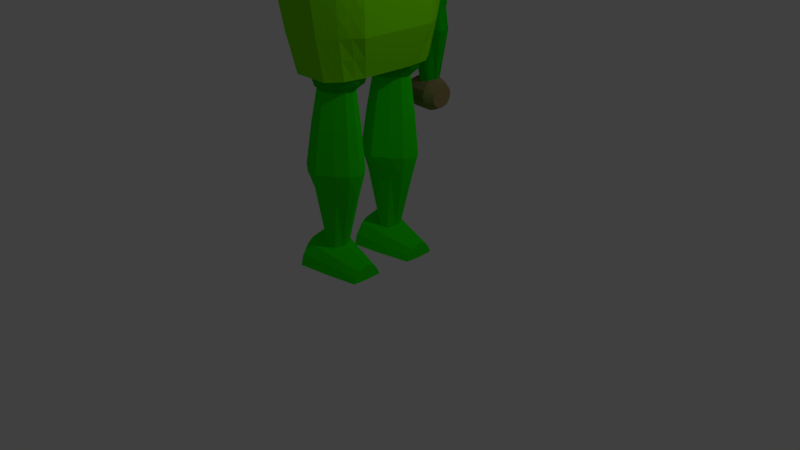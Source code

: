 # Source: player1withanimation-green.blend  (saved by Blender 2.78.0; exported with 4.5.12 LTS)
import bpy
from mathutils import Matrix  # noqa: F401  (used for matrix-valued properties, if any)

bpy.ops.wm.read_factory_settings(use_empty=True)
scene = bpy.context.scene
scene.name = 'Scene'

# ---- collections
col_collection_1 = bpy.data.collections.new('Collection 1'); scene.collection.children.link(col_collection_1)

# ---- materials (node trees are filled in below, after node groups)
mat_material_002 = bpy.data.materials.new('Material.002')
mat_material_002.alpha_threshold = 0.0
mat_material_002.use_transparent_shadow = False
mat_material_002.diffuse_color = (0.01576, 0.8, 0.0, 1.0)
mat_material_002.roughness = 0.5
mat_material_002.line_color = (0.0, 0.0, 0.0, 1.0)
mat_material = bpy.data.materials.new('Material')
mat_material.alpha_threshold = 0.0
mat_material.use_transparent_shadow = False
mat_material.roughness = 0.5
mat_material.line_color = (0.0, 0.0, 0.0, 1.0)
mat_material_001 = bpy.data.materials.new('Material.001')
mat_material_001.alpha_threshold = 0.0
mat_material_001.use_transparent_shadow = False
mat_material_001.diffuse_color = (0.1896, 0.8, 0.0, 1.0)
mat_material_001.roughness = 0.5
mat_material_001.line_color = (0.0, 0.0, 0.0, 1.0)
mat_material_005 = bpy.data.materials.new('Material.005')
mat_material_005.alpha_threshold = 0.0
mat_material_005.use_transparent_shadow = False
mat_material_005.diffuse_color = (0.2957, 0.1434, 0.01498, 1.0)
mat_material_005.roughness = 0.5
mat_material_006 = bpy.data.materials.new('Material.006')
mat_material_006.alpha_threshold = 0.0
mat_material_006.use_transparent_shadow = False
mat_material_006.diffuse_color = (0.686, 0.5658, 0.3175, 1.0)
mat_material_006.roughness = 0.5
mat_material_007 = bpy.data.materials.new('Material.007')
mat_material_007.alpha_threshold = 0.0
mat_material_007.use_transparent_shadow = False
mat_material_007.diffuse_color = (0.9439, 1.0, 0.0, 1.0)
mat_material_007.roughness = 0.5
mat_material_008 = bpy.data.materials.new('Material.008')
mat_material_008.alpha_threshold = 0.0
mat_material_008.use_transparent_shadow = False
mat_material_008.diffuse_color = (0.4672, 0.4672, 0.4672, 1.0)
mat_material_008.roughness = 0.5
mat_material_003 = bpy.data.materials.new('Material.003')
mat_material_003.alpha_threshold = 0.0
mat_material_003.use_transparent_shadow = False
mat_material_003.diffuse_color = (0.002953, 0.8, 0.0, 1.0)
mat_material_003.roughness = 0.5
mat_material_003.line_color = (0.0, 0.0, 0.0, 1.0)
mat_material_004 = bpy.data.materials.new('Material.004')
mat_material_004.alpha_threshold = 0.0
mat_material_004.use_transparent_shadow = False
mat_material_004.diffuse_color = (0.5277, 0.3863, 0.1854, 1.0)
mat_material_004.roughness = 0.5

# ---- material node trees

# ---- world
world_world = bpy.data.worlds.new('World'); scene.world = world_world
world_world.color = (0.05088, 0.05088, 0.05088)
world_world.use_sun_shadow = False
world_world.sun_shadow_jitter_overblur = 0.0
world_world.cycles.sampling_method = 'MANUAL'

# ---- cameras
cam_camera = bpy.data.cameras.new('Camera')
cam_camera.clip_end = 100.0
cam_camera.lens = 35.0
cam_camera.sensor_width = 32.0
cam_camera.sensor_height = 18.0
cam_camera.ortho_scale = 7.314
cam_camera.dof.focus_distance = 0.0
cam_camera.dof.aperture_fstop = 128.0

# ---- lights
light_lamp = bpy.data.lights.new('Lamp', 'POINT')
light_lamp.transmission_factor = 0.0
light_lamp.cutoff_distance = 30.0
light_lamp.energy = 100.0
light_lamp.shadow_buffer_clip_start = 1.001
light_lamp.shadow_soft_size = 0.1
light_lamp.shadow_maximum_resolution = 0.006
light_lamp.use_absolute_resolution = True

# ---- meshes
me_cube_007 = bpy.data.meshes.new('Cube.007')
me_cube_007.from_pydata([(0.3526, -0.7527, 0.4149), (7.361, -0.8657, 0.2207), (0.3568, -1.253, 0.8093), (3.866, -1.253, 1.315), (7.361, -1.64, 0.2207), (0.3526, -1.753, 0.4149), (7.353, -1.568, -0.3352), (0.3441, -1.753, -0.5783), (7.353, -0.9376, -0.3352), (0.3441, -0.7527, -0.5783), (3.845, -0.4305, -0.9666), (3.845, -2.075, -0.9666), (3.859, -2.075, 0.6666), (3.859, -0.4305, 0.6666), (7.354, -1.725, -0.1089), (7.363, -1.178, 0.4013), (2.112, -1.253, 1.096), (0.3505, -0.5027, 0.06832), (4.84, -1.253, 1.118), (0.3505, -2.003, 0.06832), (0.3547, -1.003, 0.7002), (0.3547, -1.503, 0.7002), (7.363, -1.327, 0.4013), (7.351, -1.41, -0.4239), (0.3462, -2.003, -0.2191), (7.354, -0.7801, -0.1089), (0.3419, -1.003, -0.719), (0.3419, -1.503, -0.719), (7.351, -1.095, -0.4239), (0.3462, -0.5027, -0.2191), (3.849, -0.01933, -0.3759), (3.842, -0.8416, -1.198), (4.826, -0.6854, -0.8287), (2.094, -0.5703, -0.7975), (3.842, -1.664, -1.198), (3.849, -2.486, -0.3759), (4.826, -1.82, -0.8287), (2.094, -1.935, -0.7975), (3.856, -2.486, 0.09672), (3.863, -1.664, 1.136), (4.836, -1.82, 0.5649), (2.106, -1.935, 0.5579), (3.863, -0.8416, 1.136), (3.856, -0.01933, 0.09672), (4.836, -0.6854, 0.5649), (2.106, -0.5703, 0.5579), (2.103, -0.2292, 0.08495), (4.833, -0.4017, 0.07863), (4.838, -0.969, 0.9654), (2.109, -1.594, 0.9473), (4.838, -1.536, 0.9654), (4.833, -2.104, 0.07863), (2.097, -2.276, -0.3072), (4.828, -2.104, -0.3246), (2.097, -0.2292, -0.3072), (4.828, -0.4017, -0.3246), (4.823, -0.969, -1.026), (2.092, -1.594, -0.9896), (2.103, -2.276, 0.08495), (4.823, -1.536, -1.026), (2.109, -0.9115, 0.9473), (2.092, -0.9115, -0.9896), (-0.2472, -0.7965, 1.107), (-0.2472, -1.252, 1.197), (0.07481, -0.9298, 1.107), (0.3478, -0.6569, 0.8486), (0.5301, -0.4745, 0.4626), (0.5942, -0.4105, 0.0073), (0.5301, -0.4745, -0.448), (0.3478, -0.6569, -0.834), (0.07481, -0.9298, -1.092), (0.2082, -1.252, 1.107), (0.5942, -1.252, 0.8486), (0.8521, -1.252, 0.4626), (0.9427, -1.252, 0.0073), (0.8521, -1.252, -0.448), (0.5942, -1.252, -0.834), (0.2082, -1.252, -1.092), (0.07481, -1.574, 1.107), (0.3478, -1.847, 0.8486), (0.5301, -2.029, 0.4626), (0.5942, -2.093, 0.0073), (0.5301, -2.029, -0.448), (0.3478, -1.847, -0.834), (0.07481, -1.574, -1.092), (-0.2472, -1.707, 1.107), (-0.2472, -2.093, 0.8486), (-0.2472, -2.351, 0.4626), (-0.2472, -2.442, 0.0073), (-0.2472, -2.351, -0.448), (-0.2472, -2.093, -0.834), (-0.2472, -1.707, -1.092), (-0.5691, -1.574, 1.107), (-0.8421, -1.847, 0.8486), (-1.024, -2.029, 0.4626), (-1.088, -2.093, 0.0073), (-1.024, -2.029, -0.448), (-0.8421, -1.847, -0.834), (-0.5691, -1.574, -1.092), (-0.2472, -1.252, -1.183), (-0.7025, -1.252, 1.107), (-1.088, -1.252, 0.8486), (-1.346, -1.252, 0.4626), (-1.437, -1.252, 0.0073), (-1.346, -1.252, -0.448), (-1.088, -1.252, -0.834), (-0.7025, -1.252, -1.092), (-0.5691, -0.9298, 1.107), (-0.8421, -0.6569, 0.8486), (-1.024, -0.4745, 0.4626), (-1.088, -0.4105, 0.0073), (-1.024, -0.4745, -0.448), (-0.8421, -0.6569, -0.834), (-0.5691, -0.9298, -1.092), (-0.2472, -0.4105, 0.8486), (-0.2472, -0.1525, 0.4626), (-0.2472, -0.06196, 0.0073), (-0.2472, -0.1525, -0.448), (-0.2472, -0.4105, -0.834), (-0.2472, -0.7965, -1.092), (0.3526, -0.7527, 0.4149), (7.361, -0.8657, 0.2207), (0.3568, -1.253, 0.8093), (7.361, -1.64, 0.2207), (0.3526, -1.753, 0.4149), (7.353, -1.568, -0.3352), (0.3441, -1.753, -0.5783), (7.353, -0.9376, -0.3352), (0.3441, -0.7527, -0.5783), (7.354, -1.725, -0.1089), (7.363, -1.178, 0.4013), (0.3505, -0.5027, 0.06832), (0.3505, -2.003, 0.06832), (0.3547, -1.003, 0.7002), (0.3547, -1.503, 0.7002), (7.363, -1.327, 0.4013), (7.351, -1.41, -0.4239), (0.3462, -2.003, -0.2191), (7.354, -0.7801, -0.1089), (0.3419, -1.003, -0.719), (0.3419, -1.503, -0.719), (7.351, -1.095, -0.4239), (0.3462, -0.5027, -0.2191), (7.208, -0.9435, 0.321), (7.148, -1.244, 0.321), (7.208, -1.544, 0.321), (-0.2472, -0.7965, 1.107), (-0.2472, -1.252, 1.197), (0.07481, -0.9298, 1.107), (0.3478, -0.6569, 0.8486), (0.5301, -0.4745, 0.4626), (0.5942, -0.4105, 0.0073), (0.5301, -0.4745, -0.448), (0.3478, -0.6569, -0.834), (0.07481, -0.9298, -1.092), (0.2082, -1.252, 1.107), (0.5942, -1.252, 0.8486), (0.8521, -1.252, 0.4626), (0.9427, -1.252, 0.0073), (0.8521, -1.252, -0.448), (0.5942, -1.252, -0.834), (0.2082, -1.252, -1.092), (0.07481, -1.574, 1.107), (0.3478, -1.847, 0.8486), (0.5301, -2.029, 0.4626), (0.5942, -2.093, 0.0073), (0.5301, -2.029, -0.448), (0.3478, -1.847, -0.834), (0.07481, -1.574, -1.092), (-0.2472, -1.707, 1.107), (-0.2472, -2.093, 0.8486), (-0.2472, -2.351, 0.4626), (-0.2472, -2.442, 0.0073), (-0.2472, -2.351, -0.448), (-0.2472, -2.093, -0.834), (-0.2472, -1.707, -1.092), (-0.5691, -1.574, 1.107), (-0.8421, -1.847, 0.8486), (-1.024, -2.029, 0.4626), (-1.088, -2.093, 0.0073), (-1.024, -2.029, -0.448), (-0.8421, -1.847, -0.834), (-0.5691, -1.574, -1.092), (-0.2472, -1.252, -1.183), (-0.7025, -1.252, 1.107), (-1.088, -1.252, 0.8486), (-1.346, -1.252, 0.4626), (-1.437, -1.252, 0.0073), (-1.346, -1.252, -0.448), (-1.088, -1.252, -0.834), (-0.7025, -1.252, -1.092), (-0.5691, -0.9298, 1.107), (-0.8421, -0.6569, 0.8486), (-1.024, -0.4745, 0.4626), (-1.088, -0.4105, 0.0073), (-1.024, -0.4745, -0.448), (-0.8421, -0.6569, -0.834), (-0.5691, -0.9298, -1.092), (-0.2472, -0.4105, 0.8486), (-0.2472, -0.1525, 0.4626), (-0.2472, -0.06196, 0.0073), (-0.2472, -0.1525, -0.448), (-0.2472, -0.4105, -0.834), (-0.2472, -0.7965, -1.092), (7.577, -1.25, 1.784), (6.964, -1.25, -0.8326), (8.273, -1.25, -0.8326), (7.81, -0.0451, -0.8326), (7.775, -1.667, 1.784), (7.347, -2.175, -0.8326), (8.252, -1.925, 1.784), (8.273, -2.558, -0.8326), (8.252, -0.5743, 1.784), (8.273, 0.05898, -0.8326), (8.273, -1.25, 1.784), (8.273, -2.261, 0.4759), (7.81, -2.454, -0.8326), (8.014, -0.6732, 1.784), (7.558, -1.905, 0.4759), (7.156, -1.928, -0.8326), (8.014, -1.826, 1.784), (7.676, -1.488, 1.784), (7.347, -0.3243, -0.8326), (7.775, -0.8325, 1.784), (8.273, -0.2385, 0.4759), (7.558, -0.5938, 0.4759), (7.676, -1.011, 1.784), (7.156, -0.5708, -0.8326), (7.262, -1.25, 0.4759), (7.915, -2.113, 0.4759), (7.41, -1.607, 0.4759), (7.41, -0.8921, 0.4759), (7.915, -0.3866, 0.4759), (8.273, -1.25, 0.4759)], [(129, 125), (132, 124), (133, 120), (134, 122), (135, 123), (130, 135), (140, 126), (141, 127), (142, 128), (121, 130), (120, 131), (122, 133), (124, 134), (125, 136), (126, 137), (127, 138), (128, 139), (131, 142), (137, 132), (136, 141), (140, 139), (121, 138), (129, 123), (144, 143), (145, 144)], [(61, 26, 9, 33), (60, 20, 2, 16), (30, 43, 47, 55), (50, 22, 18), (56, 31, 10, 32), (53, 35, 11, 36), (52, 24, 7, 37), (15, 18, 22), (50, 39, 12, 40), (49, 21, 5, 41), (48, 42, 3, 18), (47, 43, 13, 44), (46, 17, 0, 45), (43, 46, 45, 13), (18, 15, 48), (1, 44, 48, 15), (44, 13, 42, 48), (39, 49, 41, 12), (3, 16, 49, 39), (16, 2, 21, 49), (22, 50, 40, 4), (18, 3, 39, 50), (40, 12, 38, 51), (35, 52, 37, 11), (14, 53, 36, 6), (51, 38, 35, 53), (10, 33, 54, 30), (33, 9, 29, 54), (8, 32, 55, 25), (32, 10, 30, 55), (28, 56, 32, 8), (54, 29, 17, 46), (11, 37, 57, 34), (37, 7, 27, 57), (58, 19, 24, 52), (12, 41, 58, 38), (41, 5, 19, 58), (58, 52, 35, 38), (6, 36, 59, 23), (36, 11, 34, 59), (42, 60, 16, 3), (13, 45, 60, 42), (45, 0, 20, 60), (31, 61, 33, 10), (54, 46, 43, 30), (57, 27, 26, 61), (34, 57, 61, 31), (56, 59, 34, 31), (28, 23, 59, 56), (44, 1, 47), (55, 47, 25), (47, 1, 25), (53, 14, 51), (4, 40, 51), (51, 14, 4), (114, 62, 64, 65), (119, 118, 69, 70), (117, 116, 67, 68), (115, 114, 65, 66), (62, 63, 64), (99, 119, 70), (118, 117, 68, 69), (116, 115, 66, 67), (68, 67, 74, 75), (66, 65, 72, 73), (64, 63, 71), (99, 70, 77), (69, 68, 75, 76), (67, 66, 73, 74), (65, 64, 71, 72), (70, 69, 76, 77), (99, 77, 84), (76, 75, 82, 83), (74, 73, 80, 81), (72, 71, 78, 79), (77, 76, 83, 84), (75, 74, 81, 82), (73, 72, 79, 80), (71, 63, 78), (81, 80, 87, 88), (79, 78, 85, 86), (84, 83, 90, 91), (82, 81, 88, 89), (80, 79, 86, 87), (78, 63, 85), (99, 84, 91), (83, 82, 89, 90), (91, 90, 97, 98), (89, 88, 95, 96), (87, 86, 93, 94), (85, 63, 92), (99, 91, 98), (90, 89, 96, 97), (88, 87, 94, 95), (86, 85, 92, 93), (94, 93, 101, 102), (92, 63, 100), (99, 98, 106), (97, 96, 104, 105), (95, 94, 102, 103), (93, 92, 100, 101), (98, 97, 105, 106), (96, 95, 103, 104), (99, 106, 113), (105, 104, 111, 112), (103, 102, 109, 110), (101, 100, 107, 108), (106, 105, 112, 113), (104, 103, 110, 111), (102, 101, 108, 109), (100, 63, 107), (108, 107, 62, 114), (113, 112, 118, 119), (111, 110, 116, 117), (109, 108, 114, 115), (107, 63, 62), (99, 113, 119), (112, 111, 117, 118), (110, 109, 115, 116), (198, 146, 148, 149), (203, 202, 153, 154), (201, 200, 151, 152), (199, 198, 149, 150), (146, 147, 148), (183, 203, 154), (202, 201, 152, 153), (200, 199, 150, 151), (152, 151, 158, 159), (150, 149, 156, 157), (148, 147, 155), (183, 154, 161), (153, 152, 159, 160), (151, 150, 157, 158), (149, 148, 155, 156), (154, 153, 160, 161), (183, 161, 168), (160, 159, 166, 167), (158, 157, 164, 165), (156, 155, 162, 163), (161, 160, 167, 168), (159, 158, 165, 166), (157, 156, 163, 164), (155, 147, 162), (165, 164, 171, 172), (163, 162, 169, 170), (168, 167, 174, 175), (166, 165, 172, 173), (164, 163, 170, 171), (162, 147, 169), (183, 168, 175), (167, 166, 173, 174), (175, 174, 181, 182), (173, 172, 179, 180), (171, 170, 177, 178), (169, 147, 176), (183, 175, 182), (174, 173, 180, 181), (172, 171, 178, 179), (170, 169, 176, 177), (178, 177, 185, 186), (176, 147, 184), (183, 182, 190), (181, 180, 188, 189), (179, 178, 186, 187), (177, 176, 184, 185), (182, 181, 189, 190), (180, 179, 187, 188), (183, 190, 197), (189, 188, 195, 196), (187, 186, 193, 194), (185, 184, 191, 192), (190, 189, 196, 197), (188, 187, 194, 195), (186, 185, 192, 193), (184, 147, 191), (192, 191, 146, 198), (197, 196, 202, 203), (195, 194, 200, 201), (193, 192, 198, 199), (191, 147, 146), (183, 197, 203), (196, 195, 201, 202), (194, 193, 199, 200), (207, 232, 224, 213), (210, 214, 212, 217, 223, 226, 204, 221, 208, 220), (228, 204, 226, 231), (233, 214, 210, 215), (224, 212, 214, 233), (205, 228, 231, 227), (227, 231, 225, 222), (213, 224, 233, 206), (232, 217, 212, 224), (218, 208, 221, 230), (206, 233, 215, 211), (231, 226, 223, 225), (209, 218, 230, 219), (225, 223, 217, 232), (213, 206, 211, 216, 209, 219, 205, 227, 222, 207), (219, 230, 228, 205), (215, 210, 220, 229), (230, 221, 204, 228), (211, 215, 229, 216), (222, 225, 232, 207), (216, 229, 218, 209), (229, 220, 208, 218)])
me_cube_007.materials.append(mat_material_002)
me_cube_007.use_remesh_preserve_volume = False
me_cube_007.use_remesh_preserve_attributes = False
me_cube_007.use_mirror_vertex_groups = False
me_cube_007.update()
me_cube = bpy.data.meshes.new('Cube')
me_cube.from_pydata([(-0.2888, 0.06017, 2.312), (-0.5537, 0.113, 2.23), (-0.7979, 0.1617, 2.097), (-1.012, 0.2044, 1.918), (-1.188, 0.2394, 1.699), (-1.318, 0.2655, 1.45), (-1.398, 0.2815, 1.18), (-1.426, 0.2869, 0.8994), (-1.398, 0.2815, 0.6185), (-1.292, 0.2604, 0.5425), (-0.2728, 0.1129, 2.312), (-0.5223, 0.2164, 2.23), (-0.7523, 0.3118, 2.097), (-0.9538, 0.3954, 1.918), (-1.119, 0.464, 1.699), (-1.242, 0.515, 1.45), (-1.318, 0.5464, 1.18), (-1.343, 0.557, 0.8994), (-1.318, 0.5464, 0.6185), (-1.218, 0.505, 0.5425), (-0.2468, 0.1614, 2.312), (-0.4713, 0.3116, 2.23), (-0.6783, 0.4501, 2.097), (-0.8596, 0.5714, 1.918), (-1.008, 0.671, 1.699), (-1.119, 0.7449, 1.45), (-1.187, 0.7905, 1.18), (-1.21, 0.8059, 0.8994), (-1.187, 0.7905, 0.6185), (-1.097, 0.7305, 0.5425), (-0.2118, 0.204, 2.312), (-0.4027, 0.3951, 2.23), (-0.5787, 0.5712, 2.097), (-0.7329, 0.7256, 1.918), (-0.8595, 0.8523, 1.699), (-0.9535, 0.9465, 1.45), (-1.011, 1.004, 1.18), (-1.031, 1.024, 0.8994), (-1.011, 1.004, 0.6185), (-0.9352, 0.9281, 0.5425), (-0.1692, 0.2389, 2.312), (-0.3192, 0.4636, 2.23), (-0.4574, 0.6707, 2.097), (-0.5785, 0.8522, 1.918), (-0.678, 1.001, 1.699), (-0.7518, 1.112, 1.45), (-0.7973, 1.18, 1.18), (-0.8127, 1.203, 0.8994), (-0.7973, 1.18, 0.6185), (-0.7374, 1.09, 0.5425), (-0.1206, 0.2648, 2.312), (-0.2239, 0.5145, 2.23), (-0.319, 0.7445, 2.097), (-0.4025, 0.9462, 1.918), (-0.4709, 1.112, 1.699), (-0.5218, 1.235, 1.45), (-0.5531, 1.31, 1.18), (-0.5637, 1.336, 0.8994), (-0.5531, 1.31, 0.6185), (-0.5118, 1.211, 0.5425), (-0.06793, 0.2808, 2.312), (-0.1205, 0.5458, 2.23), (-0.1689, 0.79, 2.097), (-0.2114, 1.004, 1.918), (-0.2462, 1.18, 1.699), (-0.2721, 1.31, 1.45), (-0.2881, 1.391, 1.18), (-0.2935, 1.418, 0.8994), (-0.2881, 1.391, 0.6185), (-0.2671, 1.285, 0.5425), (-0.01312, 0.2862, 2.312), (-0.01298, 0.5563, 2.23), (-0.01285, 0.8053, 2.097), (-0.01273, 1.023, 1.918), (-0.01264, 1.203, 1.699), (-0.01257, 1.336, 1.45), (-0.01253, 1.418, 1.18), (-0.01251, 1.445, 0.8994), (-0.01253, 1.418, 0.6185), (-0.01258, 1.31, 0.5425), (0.04169, 0.2807, 2.312), (0.09453, 0.5457, 2.23), (0.1432, 0.7898, 2.097), (0.1859, 1.004, 1.918), (0.2209, 1.179, 1.699), (0.247, 1.31, 1.45), (0.263, 1.39, 1.18), (0.2684, 1.417, 0.8994), (0.263, 1.39, 0.6185), (0.2419, 1.284, 0.5425), (0.09438, 0.2647, 2.312), (0.1979, 0.5142, 2.23), (0.2933, 0.7442, 2.097), (0.3769, 0.9458, 1.918), (0.4455, 1.111, 1.699), (0.4965, 1.234, 1.45), (0.5279, 1.31, 1.18), (0.5385, 1.335, 0.8994), (0.5279, 1.31, 0.6185), (0.4865, 1.21, 0.5425), (0.1429, 0.2387, 2.312), (0.2931, 0.4633, 2.23), (0.4316, 0.6702, 2.097), (0.5529, 0.8516, 1.918), (0.6525, 1.0, 1.699), (0.7265, 1.111, 1.45), (0.772, 1.179, 1.18), (0.7874, 1.202, 0.8994), (0.772, 1.179, 0.6185), (0.712, 1.089, 0.5425), (0.1855, 0.2038, 2.312), (0.3766, 0.3947, 2.23), (0.5528, 0.5706, 2.097), (0.7071, 0.7249, 1.918), (0.8338, 0.8514, 1.699), (0.928, 0.9455, 1.45), (0.986, 1.003, 1.18), (1.006, 1.023, 0.8994), (0.986, 1.003, 0.6185), (0.9096, 0.9271, 0.5425), (0.2204, 0.1612, 2.312), (0.4451, 0.3111, 2.23), (0.6522, 0.4494, 2.097), (0.8337, 0.5705, 1.918), (0.9827, 0.6699, 1.699), (1.093, 0.7438, 1.45), (1.161, 0.7893, 1.18), (1.185, 0.8046, 0.8994), (1.161, 0.7893, 0.6185), (1.072, 0.7294, 0.5425), (0.2463, 0.1126, 2.312), (0.496, 0.2158, 2.23), (0.726, 0.311, 2.097), (0.9277, 0.3944, 1.918), (1.093, 0.4629, 1.699), (1.216, 0.5137, 1.45), (1.292, 0.545, 1.18), (1.317, 0.5556, 0.8994), (1.292, 0.545, 0.6185), (1.192, 0.5038, 0.5425), (0.2623, 0.05988, 2.312), (0.5273, 0.1124, 2.23), (0.7715, 0.1609, 2.097), (0.9855, 0.2034, 1.918), (1.161, 0.2382, 1.699), (1.292, 0.2641, 1.45), (1.372, 0.28, 1.18), (1.399, 0.2854, 0.8994), (1.372, 0.28, 0.6185), (1.266, 0.259, 0.5425), (0.2677, 0.005073, 2.312), (0.5378, 0.004931, 2.23), (0.7868, 0.004801, 2.097), (1.005, 0.004687, 1.918), (1.184, 0.004593, 1.699), (1.317, 0.004524, 1.45), (1.399, 0.004481, 1.18), (1.427, 0.004466, 0.8994), (1.399, 0.004481, 0.6185), (1.291, 0.004537, 0.5425), (0.2622, -0.04973, 2.312), (0.5272, -0.1026, 2.23), (0.7713, -0.1513, 2.097), (0.9853, -0.194, 1.918), (1.161, -0.229, 1.699), (1.291, -0.255, 1.45), (1.372, -0.271, 1.18), (1.399, -0.2765, 0.8994), (1.372, -0.271, 0.6185), (1.266, -0.2499, 0.5425), (0.2462, -0.1024, 2.312), (0.4958, -0.2059, 2.23), (0.7257, -0.3013, 2.097), (0.9273, -0.3849, 1.918), (1.093, -0.4536, 1.699), (1.216, -0.5046, 1.45), (1.291, -0.536, 1.18), (1.317, -0.5466, 0.8994), (1.291, -0.536, 0.6185), (1.192, -0.4946, 0.5425), (-0.01327, 0.00522, 2.339), (0.2202, -0.151, 2.312), (0.4448, -0.3012, 2.23), (0.6517, -0.4396, 2.097), (0.8331, -0.5609, 1.918), (0.982, -0.6605, 1.699), (1.093, -0.7345, 1.45), (1.161, -0.7801, 1.18), (1.184, -0.7955, 0.8994), (1.161, -0.7801, 0.6185), (1.071, -0.72, 0.5425), (0.1853, -0.1935, 2.312), (0.3762, -0.3847, 2.23), (0.5522, -0.5608, 2.097), (0.7064, -0.7152, 1.918), (0.833, -0.8419, 1.699), (0.927, -0.936, 1.45), (0.9849, -0.994, 1.18), (1.004, -1.014, 0.8994), (0.9849, -0.994, 0.6185), (0.9086, -0.9176, 0.5425), (0.1427, -0.2285, 2.312), (0.2927, -0.4532, 2.23), (0.4309, -0.6602, 2.097), (0.552, -0.8417, 1.918), (0.6514, -0.9907, 1.699), (0.7253, -1.101, 1.45), (0.7708, -1.17, 1.18), (0.7862, -1.193, 0.8994), (0.7708, -1.17, 0.6185), (0.7109, -1.08, 0.5425), (0.09411, -0.2544, 2.312), (0.1974, -0.504, 2.23), (0.2925, -0.7341, 2.097), (0.3759, -0.9357, 1.918), (0.4444, -1.101, 1.699), (0.4952, -1.224, 1.45), (0.5265, -1.3, 1.18), (0.5371, -1.326, 0.8994), (0.5265, -1.3, 0.6185), (0.4853, -1.2, 0.5425), (0.0414, -0.2704, 2.312), (0.09396, -0.5353, 2.23), (0.1424, -0.7795, 2.097), (0.1849, -0.9936, 1.918), (0.2197, -1.169, 1.699), (0.2456, -1.3, 1.45), (0.2616, -1.38, 1.18), (0.2669, -1.407, 0.8994), (0.2616, -1.38, 0.6185), (0.2405, -1.274, 0.5425), (-0.01341, -0.2757, 2.312), (-0.01356, -0.5459, 2.23), (-0.01369, -0.7948, 2.097), (-0.0138, -1.013, 1.918), (-0.01389, -1.192, 1.699), (-0.01396, -1.325, 1.45), (-0.01401, -1.407, 1.18), (-0.01402, -1.435, 0.8994), (-0.01401, -1.407, 0.6185), (-0.01395, -1.299, 0.5425), (-0.06822, -0.2703, 2.312), (-0.1211, -0.5352, 2.23), (-0.1698, -0.7794, 2.097), (-0.2124, -0.9934, 1.918), (-0.2475, -1.169, 1.699), (-0.2735, -1.3, 1.45), (-0.2895, -1.38, 1.18), (-0.2949, -1.407, 0.8994), (-0.2895, -1.38, 0.6185), (-0.2684, -1.274, 0.5425), (-0.1209, -0.2543, 2.312), (-0.2244, -0.5038, 2.23), (-0.3198, -0.7338, 2.097), (-0.4034, -0.9353, 1.918), (-0.4721, -1.101, 1.699), (-0.523, -1.224, 1.45), (-0.5544, -1.299, 1.18), (-0.565, -1.325, 0.8994), (-0.5544, -1.299, 0.6185), (-0.5131, -1.2, 0.5425), (-0.1695, -0.2283, 2.312), (-0.3197, -0.4528, 2.23), (-0.4581, -0.6598, 2.097), (-0.5794, -0.8411, 1.918), (-0.679, -0.99, 1.699), (-0.753, -1.101, 1.45), (-0.7986, -1.169, 1.18), (-0.8139, -1.192, 0.8994), (-0.7986, -1.169, 0.6185), (-0.7385, -1.079, 0.5425), (-0.212, -0.1933, 2.312), (-0.4031, -0.3843, 2.23), (-0.5793, -0.5602, 2.097), (-0.7337, -0.7144, 1.918), (-0.8604, -0.841, 1.699), (-0.9545, -0.935, 1.45), (-1.012, -0.993, 1.18), (-1.032, -1.013, 0.8994), (-1.012, -0.993, 0.6185), (-0.9361, -0.9167, 0.5425), (-0.2469, -0.1507, 2.312), (-0.4716, -0.3007, 2.23), (-0.6787, -0.4389, 2.097), (-0.8602, -0.5601, 1.918), (-1.009, -0.6595, 1.699), (-1.12, -0.7334, 1.45), (-1.188, -0.7788, 1.18), (-1.211, -0.7942, 0.8994), (-1.188, -0.7788, 0.6185), (-1.098, -0.7189, 0.5425), (-0.2729, -0.1022, 2.312), (-0.5225, -0.2054, 2.23), (-0.7526, -0.3006, 2.097), (-0.9542, -0.384, 1.918), (-1.12, -0.4524, 1.699), (-1.243, -0.5033, 1.45), (-1.318, -0.5346, 1.18), (-1.344, -0.5452, 0.8994), (-1.318, -0.5346, 0.6185), (-1.219, -0.4933, 0.5425), (-0.2888, -0.04944, 2.312), (-0.5538, -0.102, 2.23), (-0.798, -0.1505, 2.097), (-1.012, -0.1929, 1.918), (-1.188, -0.2278, 1.699), (-1.318, -0.2537, 1.45), (-1.399, -0.2696, 1.18), (-1.426, -0.275, 0.8994), (-1.399, -0.2696, 0.6185), (-1.293, -0.2486, 0.5425), (-0.2942, 0.005367, 2.312), (-0.5644, 0.005508, 2.23), (-0.8133, 0.005639, 2.097), (-1.032, 0.005753, 1.918), (-1.211, 0.005847, 1.699), (-1.344, 0.005916, 1.45), (-1.426, 0.005959, 1.18), (-1.453, 0.005974, 0.8994), (-1.426, 0.005959, 0.6185), (-1.318, 0.005902, 0.5425), (1.625, 0.003217, 1.059), (1.138, 0.003472, 1.059), (1.625, 0.09644, 1.078), (1.138, 0.09669, 1.077), (1.625, 0.1755, 1.13), (1.138, 0.1757, 1.13), (1.625, 0.2283, 1.209), (1.138, 0.2285, 1.209), (1.625, 0.2468, 1.303), (1.138, 0.2471, 1.302), (1.625, 0.2283, 1.396), (1.138, 0.2285, 1.396), (1.625, 0.1755, 1.475), (1.137, 0.1757, 1.475), (1.625, 0.09644, 1.528), (1.137, 0.09669, 1.527), (1.625, 0.003217, 1.546), (1.137, 0.003472, 1.546), (1.625, -0.09, 1.528), (1.137, -0.08975, 1.527), (1.624, -0.169, 1.475), (1.137, -0.1688, 1.475), (1.625, -0.2218, 1.396), (1.137, -0.2216, 1.396), (1.625, -0.2404, 1.303), (1.137, -0.2401, 1.302), (1.625, -0.2218, 1.209), (1.137, -0.2216, 1.209), (1.625, -0.169, 1.13), (1.137, -0.1688, 1.13), (1.625, -0.09, 1.078), (1.138, -0.08975, 1.077), (-0.6942, -1.164, -5.402), (-0.8064, -1.356, -1.69), (-0.6942, 1.156, -5.402), (-0.8064, 1.348, -1.69), (0.6615, -1.164, -5.402), (0.7736, -1.356, -1.69), (0.6615, 1.156, -5.402), (0.7736, 1.348, -1.69), (-0.7773, -0.003935, -5.402), (-0.877, -1.477, -3.546), (-0.9223, -0.003935, -1.69), (-0.877, 1.469, -3.546), (-0.01636, 1.486, -5.402), (-0.01636, 1.585, -1.69), (0.8443, 1.469, -3.546), (0.7446, -0.003935, -5.402), (0.8896, -0.003935, -1.69), (0.8443, -1.477, -3.546), (-0.01636, -1.494, -5.402), (-0.01636, -1.593, -1.69), (-0.01636, -0.003935, -1.37), (-0.01636, -0.003935, -5.402), (-0.01636, -1.86, -3.546), (1.068, -0.003935, -3.546), (-0.01636, 1.852, -3.546), (-1.101, -0.003935, -3.546), (-0.7773, -0.6552, -5.402), (-0.957, -1.614, -2.618), (-0.9223, 0.7714, -1.69), (-0.8107, 1.356, -4.474), (-0.4517, 1.486, -5.402), (0.4354, 1.542, -1.69), (0.778, 1.356, -4.474), (0.7446, 0.6473, -5.402), (0.8372, -0.7793, -1.69), (0.778, -1.364, -4.474), (0.419, -1.494, -5.402), (-0.4681, -1.55, -1.69), (-0.7773, 0.6473, -5.402), (-0.8107, -1.364, -4.474), (-0.9223, -0.7793, -1.69), (-0.957, 1.606, -2.618), (0.419, 1.486, -5.402), (-0.4681, 1.542, -1.69), (0.9243, 1.606, -2.618), (0.7446, -0.6552, -5.402), (0.8372, 0.7714, -1.69), (0.9243, -1.614, -2.618), (-0.4517, -1.494, -5.402), (0.4354, -1.55, -1.69), (-0.01636, -0.932, -1.37), (-0.01636, 0.9242, -1.37), (0.5259, -0.003935, -1.396), (-0.5586, -0.003935, -1.396), (-0.01636, -0.932, -5.402), (-0.01636, 0.9242, -5.402), (-0.5586, -0.003935, -5.402), (0.5259, -0.003935, -5.402), (-0.5586, -1.86, -3.546), (0.5259, -1.86, -3.546), (-0.01636, -1.705, -4.474), (-0.01636, -1.86, -2.618), (1.068, -0.932, -3.546), (1.068, 0.9242, -3.546), (1.068, -0.003935, -4.474), (1.26, -0.003935, -2.618), (0.5259, 1.852, -3.546), (-0.5586, 1.852, -3.546), (-0.01636, 1.697, -4.474), (-0.01636, 1.852, -2.618), (-1.101, 0.9242, -3.546), (-1.101, -0.932, -3.546), (-1.101, -0.003935, -4.474), (-1.193, -0.003935, -2.618), (-1.101, -0.932, -2.618), (-1.101, -0.932, -4.474), (-1.101, 0.9242, -4.474), (-0.5586, 1.852, -2.618), (-0.5132, 1.697, -4.474), (0.4805, 1.697, -4.474), (1.261, 0.9242, -2.618), (1.068, 0.9242, -4.474), (1.068, -0.932, -4.474), (0.5259, -1.86, -2.618), (0.4805, -1.705, -4.474), (-0.5132, -1.705, -4.474), (0.5259, 0.9242, -5.402), (-0.5586, 0.9242, -5.402), (-0.5586, -0.932, -5.402), (-0.5586, 0.9242, -1.502), (0.5259, 0.9242, -1.502), (0.5259, -0.932, -1.502), (-0.5586, -0.932, -1.502), (0.5259, -0.932, -5.402), (-0.5586, -1.86, -2.618), (1.261, -0.932, -2.618), (0.5259, 1.852, -2.618), (-1.101, 0.9242, -2.618), (-0.7358, -0.9097, -5.402), (-0.9062, -1.527, -2.154), (-0.8643, 1.06, -1.69), (-0.7525, 1.256, -4.938), (-0.573, 1.321, -5.402), (0.6045, 1.445, -1.69), (0.7198, 1.256, -4.938), (0.7031, 0.9018, -5.402), (0.8316, -1.068, -1.69), (0.7198, -1.264, -4.938), (0.5402, -1.329, -5.402), (-0.6372, -1.453, -1.69), (-0.7773, 0.3217, -5.402), (-0.8439, -1.42, -4.01), (-0.9223, -0.3916, -1.69), (-0.917, 1.538, -3.082), (0.2013, 1.486, -5.402), (-0.2422, 1.564, -1.69), (0.8843, 1.538, -3.082), (0.7446, -0.3296, -5.402), (0.8896, 0.3837, -1.69), (0.8843, -1.546, -3.082), (-0.234, -1.494, -5.402), (0.2095, -1.572, -1.69), (-0.01636, -1.312, -1.506), (-0.01636, 0.4601, -1.37), (0.7359, -0.003935, -1.592), (-0.2875, -0.003935, -1.37), (-0.01636, -1.213, -5.402), (-0.01636, 0.4601, -5.402), (-0.668, -0.003935, -5.402), (0.2548, -0.003935, -5.402), (-0.7178, -1.669, -3.546), (0.2548, -1.86, -3.546), (-0.01636, -1.599, -4.938), (-0.01636, -1.86, -3.082), (0.9562, -1.205, -3.546), (1.068, 0.4601, -3.546), (0.9063, -0.003935, -4.938), (1.164, -0.003935, -3.082), (0.6851, 1.661, -3.546), (-0.2875, 1.852, -3.546), (-0.01636, 1.592, -4.938), (-0.01636, 1.852, -3.082), (-0.9889, 1.197, -3.546), (-1.101, -0.468, -3.546), (-0.9391, -0.003935, -4.938), (-1.101, -0.003935, -3.082), (-0.7773, -0.3296, -5.402), (-0.917, -1.546, -3.082), (-0.9223, 0.3837, -1.69), (-0.8439, 1.412, -4.01), (-0.234, 1.486, -5.402), (0.2095, 1.564, -1.69), (0.8111, 1.412, -4.01), (0.7446, 0.3217, -5.402), (0.8896, -0.3916, -1.69), (0.8111, -1.42, -4.01), (0.2013, -1.494, -5.402), (-0.2422, -1.572, -1.69), (-0.7358, 0.9018, -5.402), (-0.7525, -1.264, -4.938), (-0.8643, -1.068, -1.69), (-0.9062, 1.519, -2.154), (0.5402, 1.321, -5.402), (-0.6372, 1.445, -1.69), (0.8735, 1.519, -2.154), (0.7031, -0.9097, -5.402), (0.8316, 1.06, -1.69), (0.8735, -1.527, -2.154), (-0.573, -1.329, -5.402), (0.6045, -1.453, -1.69), (-0.01636, -0.468, -1.37), (-0.01636, 1.304, -1.506), (0.2548, -0.003935, -1.37), (-0.7686, -0.003935, -1.592), (-0.01636, -0.468, -5.402), (-0.01636, 1.205, -5.402), (-0.2875, -0.003935, -5.402), (0.6352, -0.003935, -5.402), (-0.2875, -1.86, -3.546), (0.6851, -1.669, -3.546), (-0.01636, -1.782, -4.01), (-0.01636, -1.776, -2.154), (1.068, -0.468, -3.546), (0.9562, 1.197, -3.546), (1.068, -0.003935, -4.01), (1.103, -0.003935, -2.154), (0.2548, 1.852, -3.546), (-0.7178, 1.661, -3.546), (-0.01636, 1.775, -4.01), (-0.01636, 1.768, -2.154), (-1.101, 0.4601, -3.546), (-0.9889, -1.205, -3.546), (-1.101, -0.003935, -4.01), (-1.132, -0.003935, -2.154), (-1.193, -0.468, -2.618), (-1.029, -1.273, -2.618), (-1.101, -0.932, -3.082), (-1.04, -0.8797, -2.154), (-1.101, -0.468, -4.474), (-0.9558, -1.148, -4.474), (-0.9391, -0.7936, -4.938), (-1.101, -0.932, -4.01), (-0.9558, 1.14, -4.474), (-1.101, 0.4601, -4.474), (-0.9391, 0.7857, -4.938), (-1.101, 0.9242, -4.01), (-0.2875, 1.852, -2.618), (-0.7578, 1.729, -2.618), (-0.5586, 1.852, -3.082), (-0.5274, 1.745, -2.154), (-0.2648, 1.697, -4.474), (-0.662, 1.526, -4.474), (-0.4824, 1.592, -4.938), (-0.5359, 1.775, -4.01), (0.6292, 1.526, -4.474), (0.2321, 1.697, -4.474), (0.4497, 1.592, -4.938), (0.5032, 1.775, -4.01), (1.315, 0.4601, -2.618), (1.093, 1.265, -2.618), (1.165, 0.9242, -3.082), (1.104, 0.8719, -2.154), (1.068, 0.4601, -4.474), (0.923, 1.14, -4.474), (0.9063, 0.7857, -4.938), (1.068, 0.9242, -4.01), (0.923, -1.148, -4.474), (1.068, -0.468, -4.474), (0.9063, -0.7936, -4.938), (1.068, -0.932, -4.01), (0.2548, -1.86, -2.618), (0.7251, -1.737, -2.618), (0.5259, -1.86, -3.082), (0.4947, -1.753, -2.154), (0.2321, -1.705, -4.474), (0.6292, -1.534, -4.474), (0.4497, -1.599, -4.938), (0.5032, -1.782, -4.01), (-0.662, -1.534, -4.474), (-0.2648, -1.705, -4.474), (-0.4824, -1.599, -4.938), (-0.5359, -1.782, -4.01), (0.5259, 0.4601, -5.402), (0.4724, 1.205, -5.402), (0.2548, 0.9242, -5.402), (0.6352, 0.7857, -5.402), (-0.5586, 0.4601, -5.402), (-0.5051, 1.205, -5.402), (-0.668, 0.7857, -5.402), (-0.2875, 0.9242, -5.402), (-0.5051, -1.213, -5.402), (-0.5586, -0.468, -5.402), (-0.668, -0.7936, -5.402), (-0.2875, -0.932, -5.402), (-0.5586, 0.4601, -1.41), (-0.5274, 1.281, -1.592), (-0.2875, 0.9242, -1.37), (-0.7686, 0.8719, -1.592), (0.5259, 0.4601, -1.41), (0.4947, 1.281, -1.592), (0.7359, 0.8719, -1.592), (0.2548, 0.9242, -1.37), (0.4947, -1.289, -1.592), (0.5259, -0.468, -1.41), (0.7359, -0.8797, -1.592), (0.2548, -0.932, -1.37), (-0.5274, -1.289, -1.592), (-0.5586, -0.468, -1.41), (-0.2875, -0.932, -1.37), (-0.7686, -0.8797, -1.592), (0.4724, -1.213, -5.402), (0.5259, -0.468, -5.402), (0.2548, -0.932, -5.402), (0.6352, -0.7936, -5.402), (-0.7578, -1.737, -2.618), (-0.2875, -1.86, -2.618), (-0.5586, -1.86, -3.082), (-0.5274, -1.753, -2.154), (1.093, -1.273, -2.618), (1.315, -0.468, -2.618), (1.165, -0.932, -3.082), (1.104, -0.8797, -2.154), (0.7251, 1.729, -2.618), (0.2548, 1.852, -2.618), (0.5259, 1.852, -3.082), (0.4947, 1.745, -2.154), (-1.029, 1.265, -2.618), (-1.193, 0.4601, -2.618), (-1.101, 0.9242, -3.082), (-1.04, 0.8719, -2.154), (-1.132, 0.434, -2.154), (-1.101, 0.4601, -3.082), (-1.009, 1.231, -3.082), (0.2391, 1.757, -2.154), (0.2548, 1.852, -3.082), (0.7051, 1.695, -3.082), (1.103, -0.4418, -2.154), (1.164, -0.468, -3.082), (1.025, -1.239, -3.082), (-0.2719, -1.765, -2.154), (-0.2875, -1.86, -3.082), (-0.7378, -1.703, -3.082), (0.6352, -0.3988, -5.402), (0.2548, -0.468, -5.402), (0.228, -1.213, -5.402), (-0.7686, -0.4418, -1.592), (-0.2875, -0.468, -1.37), (-0.2719, -1.3, -1.506), (0.2548, -0.468, -1.37), (0.7359, -0.4418, -1.592), (0.6895, -1.212, -1.592), (0.2391, 1.293, -1.506), (0.6895, 1.204, -1.592), (0.7359, 0.434, -1.592), (-0.7222, 1.204, -1.592), (-0.2719, 1.293, -1.506), (-0.2875, 0.4601, -1.37), (-0.2875, -0.468, -5.402), (-0.668, -0.3988, -5.402), (-0.6205, -1.061, -5.402), (-0.2607, 1.205, -5.402), (-0.6205, 1.054, -5.402), (-0.668, 0.3909, -5.402), (0.5877, 1.054, -5.402), (0.228, 1.205, -5.402), (0.2548, 0.4601, -5.402), (-0.2761, -1.782, -4.01), (-0.2494, -1.599, -4.938), (-0.6175, -1.432, -4.938), (0.6572, -1.601, -4.01), (0.5847, -1.432, -4.938), (0.2167, -1.599, -4.938), (0.6841, -1.64, -2.154), (0.7051, -1.703, -3.082), (0.2548, -1.86, -3.082), (1.068, -0.468, -4.01), (0.9063, -0.3988, -4.938), (0.8131, -1.029, -4.938), (0.9396, 1.168, -4.01), (0.8131, 1.021, -4.938), (0.9063, 0.3909, -4.938), (0.9886, 1.196, -2.154), (1.025, 1.231, -3.082), (1.164, 0.4601, -3.082), (0.2434, 1.775, -4.01), (0.2167, 1.592, -4.938), (0.5847, 1.424, -4.938), (-0.6899, 1.594, -4.01), (-0.6175, 1.424, -4.938), (-0.2494, 1.592, -4.938), (-0.7168, 1.632, -2.154), (-0.7378, 1.695, -3.082), (-0.2875, 1.852, -3.082), (-1.101, 0.4601, -4.01), (-0.9391, 0.3909, -4.938), (-0.8458, 1.021, -4.938), (-0.9723, -1.176, -4.01), (-0.8458, -1.029, -4.938), (-0.9391, -0.3988, -4.938), (-0.973, -1.203, -2.154), (-1.009, -1.239, -3.082), (-1.101, -0.468, -3.082), (-1.132, -0.4418, -2.154), (-1.101, -0.468, -4.01), (-0.9723, 1.168, -4.01), (-0.2719, 1.757, -2.154), (-0.2761, 1.775, -4.01), (0.6572, 1.594, -4.01), (1.103, 0.434, -2.154), (1.068, 0.4601, -4.01), (0.9396, -1.176, -4.01), (0.2391, -1.765, -2.154), (0.2434, -1.782, -4.01), (-0.6899, -1.601, -4.01), (0.6352, 0.3909, -5.402), (-0.2875, 0.4601, -5.402), (-0.2607, -1.213, -5.402), (-0.7686, 0.434, -1.592), (0.2548, 0.4601, -1.37), (0.2391, -1.3, -1.506), (-0.7222, -1.212, -1.592), (0.5877, -1.061, -5.402), (-0.7168, -1.64, -2.154), (0.9886, -1.203, -2.154), (0.6841, 1.632, -2.154), (-0.973, 1.196, -2.154), (0.4619, 0.3861, -1.807), (0.8479, 0.9196, -1.42), (0.8151, 0.8151, -1.0), (0.8151, -0.8151, -1.0), (-0.8151, -0.8151, -1.0), (-0.8151, 0.8151, -1.0), (0.8868, 0.8868, 1.0), (0.8868, -0.8868, 1.0), (-0.8868, -0.8868, 1.0), (-0.8868, 0.8868, 1.0), (1.0, -5.96e-08, -1.0), (1.788e-07, 1.0, -1.0), (1.092, 1.092, 0.0), (0.0, -1.0, -1.0), (1.092, -1.092, 0.0), (-1.0, 2.98e-07, -1.0), (-1.092, -1.092, 0.0), (-1.092, 1.092, 0.0), (1.0, -5.364e-07, 1.0), (2.384e-07, 1.0, 1.0), (-5.364e-07, -1.0, 1.0), (-1.0, 1.788e-07, 1.0), (3.08e-07, 1.28, 0.0), (-1.28, 3.121e-07, 0.0), (-3.787e-07, -1.28, 0.0), (1.28, -3.745e-07, 0.0), (-1.49e-07, -1.788e-07, 1.264), (5.96e-08, 1.192e-07, -1.219), (1.0, -0.5, -1.0), (-0.5, 1.0, -1.0), (1.0, 1.0, 0.5), (-0.5, -1.0, -1.0), (1.0, -1.0, 0.5), (-1.0, 0.5, -1.0), (-1.0, -1.0, 0.5), (-1.0, 1.0, 0.5), (1.0, -0.5, 1.0), (-0.5, 1.0, 1.0), (-0.5, -1.0, 1.0), (-1.0, 0.5, 1.0), (1.0, 0.5, -1.0), (0.5, 1.0, -1.0), (1.05, 1.05, -0.5), (0.5, -1.0, -1.0), (1.05, -1.05, -0.5), (-1.0, -0.5, -1.0), (-1.05, -1.05, -0.5), (-1.05, 1.05, -0.5), (1.0, 0.5, 1.0), (0.5, 1.0, 1.0), (0.5, -1.0, 1.0), (-1.0, -0.5, 1.0), (-0.64, 1.28, 0.0), (0.64, 1.28, 0.0), (2.856e-07, 1.146, 0.5), (2.54e-07, 1.22, -0.5), (-1.28, 0.64, 0.0), (-1.28, -0.64, 0.0), (-1.22, 3.186e-07, -0.5), (-1.146, 2.529e-07, 0.5), (-0.64, -1.28, 0.0), (0.64, -1.28, 0.0), (-1.824e-07, -1.22, -0.5), (-4.659e-07, -1.146, 0.5), (1.28, -0.64, 0.0), (1.28, 0.64, 0.0), (1.22, -2.27e-07, -0.5), (1.146, -4.644e-07, 0.5), (-3.427e-07, -0.5, 1.264), (4.47e-08, 0.5, 1.264), (0.5, -3.576e-07, 1.264), (-0.5, 0.0, 1.264), (-0.5, 2.086e-07, -1.219), (0.5, 2.98e-08, -1.219), (1.192e-07, 0.5, -1.219), (2.98e-08, -0.5, -1.219), (0.5, -0.5, -1.219), (0.5, 0.5, -1.219), (-0.5, 0.5, -1.219), (-0.5, 0.5, 1.264), (0.5, 0.5, 1.264), (0.5, -0.5, 1.264), (1.146, 0.5731, 0.5), (1.22, 0.6102, -0.5), (1.22, -0.6102, -0.5), (0.5731, -1.146, 0.5), (0.6102, -1.22, -0.5), (-0.6102, -1.22, -0.5), (-1.146, -0.5731, 0.5), (-1.22, -0.6102, -0.5), (-1.22, 0.6102, -0.5), (0.6102, 1.22, -0.5), (0.5731, 1.146, 0.5), (-0.5731, 1.146, 0.5), (-0.6102, 1.22, -0.5), (-1.146, 0.5731, 0.5), (-0.5731, -1.146, 0.5), (1.146, -0.5731, 0.5), (-0.5, -0.5, 1.264), (-0.5, -0.5, -1.219), (1.278, 0.6341, -1.962), (1.278, -0.6341, -1.962), (1.123, 0.7721, -0.2623), (1.123, -0.7721, -0.2623), (1.588, -4.602e-08, -1.807), (1.234, 0.9234, -1.034), (1.234, -0.9234, -1.034), (1.234, -4.142e-07, -0.1205), (1.643, -2.301e-07, -1.034), (0.4619, 9.204e-08, -1.807), (1.588, -0.3861, -1.807), (1.234, 0.8248, -0.6484), (1.234, -0.8248, -0.6484), (1.234, -0.3861, -0.1205), (1.588, 0.3861, -1.807), (0.8479, 0.7721, -1.807), (1.234, 0.9257, -1.42), (0.8479, -0.7721, -1.807), (1.234, -0.9257, -1.42), (1.234, 0.3861, -0.1205), (0.8479, 0.7721, -0.2623), (0.8479, -0.7721, -0.2623), (0.8479, 0.957, -1.034), (0.8479, -0.957, -1.034), (1.643, -0.3861, -1.034), (1.643, 0.3861, -1.034), (1.752, -1.381e-07, -1.42), (1.482, -3.222e-07, -0.6484), (0.8479, -2.761e-07, -0.2623), (1.321, 2.301e-08, -2.118), (0.4619, 0.3861, -1.807), (0.4619, -0.3861, -1.807), (0.8479, 0.3861, -0.2623), (0.8479, -0.3861, -0.2623), (1.482, 0.3861, -0.6484), (1.752, 0.3861, -1.42), (1.752, -0.3861, -1.42), (0.8479, -0.9019, -0.6484), (0.8479, -0.9196, -1.42), (0.8479, 0.9196, -1.42), (0.8479, 0.9019, -0.6484), (1.482, -0.3861, -0.6484), (1.573, 0.02499, 1.292)], [], [(315, 314, 3, 4), (316, 315, 4, 5), (317, 316, 5, 6), (318, 317, 6, 7), (311, 180, 0), (319, 318, 7, 8), (312, 311, 0, 1), (320, 319, 8, 9), (313, 312, 1, 2), (314, 313, 2, 3), (3, 2, 12, 13), (4, 3, 13, 14), (5, 4, 14, 15), (6, 5, 15, 16), (7, 6, 16, 17), (0, 180, 10), (8, 7, 17, 18), (1, 0, 10, 11), (9, 8, 18, 19), (2, 1, 11, 12), (17, 16, 26, 27), (10, 180, 20), (18, 17, 27, 28), (11, 10, 20, 21), (19, 18, 28, 29), (12, 11, 21, 22), (13, 12, 22, 23), (14, 13, 23, 24), (15, 14, 24, 25), (16, 15, 25, 26), (24, 23, 33, 34), (25, 24, 34, 35), (26, 25, 35, 36), (27, 26, 36, 37), (20, 180, 30), (28, 27, 37, 38), (21, 20, 30, 31), (29, 28, 38, 39), (22, 21, 31, 32), (23, 22, 32, 33), (30, 180, 40), (38, 37, 47, 48), (31, 30, 40, 41), (39, 38, 48, 49), (32, 31, 41, 42), (33, 32, 42, 43), (34, 33, 43, 44), (35, 34, 44, 45), (36, 35, 45, 46), (37, 36, 46, 47), (44, 43, 53, 54), (45, 44, 54, 55), (46, 45, 55, 56), (47, 46, 56, 57), (40, 180, 50), (48, 47, 57, 58), (41, 40, 50, 51), (49, 48, 58, 59), (42, 41, 51, 52), (43, 42, 52, 53), (58, 57, 67, 68), (51, 50, 60, 61), (59, 58, 68, 69), (52, 51, 61, 62), (53, 52, 62, 63), (54, 53, 63, 64), (55, 54, 64, 65), (56, 55, 65, 66), (57, 56, 66, 67), (50, 180, 60), (65, 64, 74, 75), (66, 65, 75, 76), (67, 66, 76, 77), (60, 180, 70), (68, 67, 77, 78), (61, 60, 70, 71), (69, 68, 78, 79), (62, 61, 71, 72), (63, 62, 72, 73), (64, 63, 73, 74), (79, 78, 88, 89), (72, 71, 81, 82), (73, 72, 82, 83), (74, 73, 83, 84), (75, 74, 84, 85), (76, 75, 85, 86), (77, 76, 86, 87), (70, 180, 80), (78, 77, 87, 88), (71, 70, 80, 81), (86, 85, 95, 96), (87, 86, 96, 97), (80, 180, 90), (88, 87, 97, 98), (81, 80, 90, 91), (89, 88, 98, 99), (82, 81, 91, 92), (83, 82, 92, 93), (84, 83, 93, 94), (85, 84, 94, 95), (92, 91, 101, 102), (93, 92, 102, 103), (94, 93, 103, 104), (95, 94, 104, 105), (96, 95, 105, 106), (97, 96, 106, 107), (90, 180, 100), (98, 97, 107, 108), (91, 90, 100, 101), (99, 98, 108, 109), (106, 105, 115, 116), (107, 106, 116, 117), (100, 180, 110), (108, 107, 117, 118), (101, 100, 110, 111), (109, 108, 118, 119), (102, 101, 111, 112), (103, 102, 112, 113), (104, 103, 113, 114), (105, 104, 114, 115), (113, 112, 122, 123), (114, 113, 123, 124), (115, 114, 124, 125), (116, 115, 125, 126), (117, 116, 126, 127), (110, 180, 120), (118, 117, 127, 128), (111, 110, 120, 121), (119, 118, 128, 129), (112, 111, 121, 122), (127, 126, 136, 137), (120, 180, 130), (128, 127, 137, 138), (121, 120, 130, 131), (129, 128, 138, 139), (122, 121, 131, 132), (123, 122, 132, 133), (124, 123, 133, 134), (125, 124, 134, 135), (126, 125, 135, 136), (133, 132, 142, 143), (134, 133, 143, 144), (135, 134, 144, 145), (136, 135, 145, 146), (137, 136, 146, 147), (130, 180, 140), (138, 137, 147, 148), (131, 130, 140, 141), (139, 138, 148, 149), (132, 131, 141, 142), (147, 146, 156, 157), (140, 180, 150), (148, 147, 157, 158), (141, 140, 150, 151), (149, 148, 158, 159), (142, 141, 151, 152), (143, 142, 152, 153), (144, 143, 153, 154), (145, 144, 154, 155), (146, 145, 155, 156), (154, 153, 163, 164), (155, 154, 164, 165), (156, 155, 165, 166), (157, 156, 166, 167), (150, 180, 160), (158, 157, 167, 168), (151, 150, 160, 161), (159, 158, 168, 169), (152, 151, 161, 162), (153, 152, 162, 163), (168, 167, 177, 178), (161, 160, 170, 171), (169, 168, 178, 179), (162, 161, 171, 172), (163, 162, 172, 173), (164, 163, 173, 174), (165, 164, 174, 175), (166, 165, 175, 176), (167, 166, 176, 177), (160, 180, 170), (175, 174, 185, 186), (176, 175, 186, 187), (177, 176, 187, 188), (170, 180, 181), (178, 177, 188, 189), (171, 170, 181, 182), (179, 178, 189, 190), (172, 171, 182, 183), (173, 172, 183, 184), (174, 173, 184, 185), (182, 181, 191, 192), (190, 189, 199, 200), (183, 182, 192, 193), (184, 183, 193, 194), (185, 184, 194, 195), (186, 185, 195, 196), (187, 186, 196, 197), (188, 187, 197, 198), (181, 180, 191), (189, 188, 198, 199), (196, 195, 205, 206), (197, 196, 206, 207), (198, 197, 207, 208), (191, 180, 201), (199, 198, 208, 209), (192, 191, 201, 202), (200, 199, 209, 210), (193, 192, 202, 203), (194, 193, 203, 204), (195, 194, 204, 205), (210, 209, 219, 220), (203, 202, 212, 213), (204, 203, 213, 214), (205, 204, 214, 215), (206, 205, 215, 216), (207, 206, 216, 217), (208, 207, 217, 218), (201, 180, 211), (209, 208, 218, 219), (202, 201, 211, 212), (217, 216, 226, 227), (218, 217, 227, 228), (211, 180, 221), (219, 218, 228, 229), (212, 211, 221, 222), (220, 219, 229, 230), (213, 212, 222, 223), (214, 213, 223, 224), (215, 214, 224, 225), (216, 215, 225, 226), (223, 222, 232, 233), (224, 223, 233, 234), (225, 224, 234, 235), (226, 225, 235, 236), (227, 226, 236, 237), (228, 227, 237, 238), (221, 180, 231), (229, 228, 238, 239), (222, 221, 231, 232), (230, 229, 239, 240), (237, 236, 246, 247), (238, 237, 247, 248), (231, 180, 241), (239, 238, 248, 249), (232, 231, 241, 242), (240, 239, 249, 250), (233, 232, 242, 243), (234, 233, 243, 244), (235, 234, 244, 245), (236, 235, 245, 246), (244, 243, 253, 254), (245, 244, 254, 255), (246, 245, 255, 256), (247, 246, 256, 257), (248, 247, 257, 258), (241, 180, 251), (249, 248, 258, 259), (242, 241, 251, 252), (250, 249, 259, 260), (243, 242, 252, 253), (258, 257, 267, 268), (251, 180, 261), (259, 258, 268, 269), (252, 251, 261, 262), (260, 259, 269, 270), (253, 252, 262, 263), (254, 253, 263, 264), (255, 254, 264, 265), (256, 255, 265, 266), (257, 256, 266, 267), (265, 264, 274, 275), (266, 265, 275, 276), (267, 266, 276, 277), (268, 267, 277, 278), (261, 180, 271), (269, 268, 278, 279), (262, 261, 271, 272), (270, 269, 279, 280), (263, 262, 272, 273), (264, 263, 273, 274), (271, 180, 281), (279, 278, 288, 289), (272, 271, 281, 282), (280, 279, 289, 290), (273, 272, 282, 283), (274, 273, 283, 284), (275, 274, 284, 285), (276, 275, 285, 286), (277, 276, 286, 287), (278, 277, 287, 288), (285, 284, 294, 295), (286, 285, 295, 296), (287, 286, 296, 297), (288, 287, 297, 298), (281, 180, 291), (289, 288, 298, 299), (282, 281, 291, 292), (290, 289, 299, 300), (283, 282, 292, 293), (284, 283, 293, 294), (299, 298, 308, 309), (292, 291, 301, 302), (300, 299, 309, 310), (293, 292, 302, 303), (294, 293, 303, 304), (295, 294, 304, 305), (296, 295, 305, 306), (297, 296, 306, 307), (298, 297, 307, 308), (291, 180, 301), (306, 305, 315, 316), (307, 306, 316, 317), (19, 29, 39, 49, 59, 69, 79, 89, 99, 109, 119, 129, 139, 149, 159, 169, 179, 190, 200, 210, 220, 230, 240, 250, 260, 270, 280, 290, 300, 310, 320, 9), (308, 307, 317, 318), (301, 180, 311), (309, 308, 318, 319), (302, 301, 311, 312), (310, 309, 319, 320), (303, 302, 312, 313), (304, 303, 313, 314), (305, 304, 314, 315), (321, 322, 324, 323), (323, 324, 326, 325), (325, 326, 328, 327), (327, 328, 330, 329), (329, 330, 332, 331), (331, 332, 334, 333), (333, 334, 336, 335), (335, 336, 338, 337), (337, 338, 340, 339), (339, 340, 342, 341), (341, 342, 344, 343), (343, 344, 346, 345), (345, 346, 348, 347), (347, 348, 350, 349), (324, 322, 352, 350, 348, 346, 344, 342, 340, 338, 336, 334, 332, 330, 328, 326), (349, 350, 352, 351), (351, 352, 322, 321), (321, 323, 325, 327, 329, 331, 333, 335, 337, 339, 341, 343, 345, 347, 349, 351), (738, 453, 356, 514), (737, 456, 360, 517), (736, 459, 358, 520), (735, 462, 354, 452), (734, 518, 357, 461), (733, 513, 354, 462), (732, 475, 372, 474), (731, 476, 373, 525), (730, 501, 363, 526), (729, 479, 371, 473), (728, 480, 374, 529), (727, 506, 368, 530), (726, 483, 362, 464), (725, 484, 375, 533), (724, 474, 372, 534), (723, 487, 370, 508), (722, 488, 376, 537), (721, 471, 369, 538), (720, 491, 367, 505), (719, 492, 377, 541), (718, 468, 366, 542), (717, 495, 364, 502), (716, 496, 378, 545), (715, 465, 363, 546), (714, 547, 426, 498), (713, 548, 427, 549), (712, 513, 393, 550), (711, 551, 425, 497), (710, 552, 428, 553), (709, 544, 424, 554), (708, 555, 382, 454), (707, 556, 429, 557), (706, 543, 423, 558), (705, 559, 422, 494), (704, 560, 430, 561), (703, 516, 396, 562), (702, 563, 421, 493), (701, 564, 431, 565), (700, 540, 420, 566), (699, 567, 385, 457), (698, 568, 432, 569), (697, 539, 419, 570), (696, 571, 418, 490), (695, 572, 433, 573), (694, 519, 399, 574), (693, 575, 417, 489), (692, 576, 434, 577), (691, 536, 416, 578), (690, 579, 388, 460), (689, 580, 435, 581), (688, 535, 415, 582), (687, 583, 414, 486), (686, 584, 436, 585), (685, 522, 402, 586), (684, 587, 413, 485), (683, 588, 437, 589), (682, 532, 412, 590), (681, 591, 392, 512), (680, 592, 438, 593), (679, 531, 411, 594), (678, 595, 410, 482), (677, 596, 439, 597), (676, 458, 386, 598), (675, 599, 409, 481), (674, 600, 440, 601), (673, 528, 408, 602), (672, 603, 401, 521), (671, 604, 441, 605), (670, 527, 407, 606), (669, 607, 406, 478), (668, 608, 442, 609), (667, 453, 381, 610), (666, 611, 405, 477), (665, 612, 443, 613), (664, 524, 404, 614), (663, 615, 402, 522), (662, 616, 444, 617), (661, 523, 403, 618), (660, 619, 390, 510), (659, 620, 445, 621), (658, 465, 393, 622), (657, 623, 389, 509), (656, 624, 446, 625), (655, 470, 398, 626), (654, 627, 380, 500), (653, 628, 447, 629), (652, 510, 390, 630), (651, 631, 400, 472), (650, 632, 448, 633), (649, 507, 387, 634), (648, 635, 397, 469), (647, 636, 449, 637), (646, 504, 384, 638), (645, 639, 394, 466), (644, 640, 450, 641), (643, 501, 381, 642), (640, 643, 642, 450), (426, 546, 643, 640), (546, 363, 501, 643), (543, 644, 641, 423), (378, 498, 644, 543), (498, 426, 640, 644), (495, 645, 466, 364), (423, 641, 645, 495), (641, 450, 639, 645), (636, 646, 638, 449), (422, 542, 646, 636), (542, 366, 504, 646), (539, 647, 637, 419), (377, 494, 647, 539), (494, 422, 636, 647), (491, 648, 469, 367), (419, 637, 648, 491), (637, 449, 635, 648), (632, 649, 634, 448), (418, 538, 649, 632), (538, 369, 507, 649), (535, 650, 633, 415), (376, 490, 650, 535), (490, 418, 632, 650), (487, 651, 472, 370), (415, 633, 651, 487), (633, 448, 631, 651), (628, 652, 630, 447), (414, 534, 652, 628), (534, 372, 510, 652), (531, 653, 629, 411), (375, 486, 653, 531), (486, 414, 628, 653), (483, 654, 500, 362), (411, 629, 654, 483), (629, 447, 627, 654), (624, 655, 626, 446), (410, 530, 655, 624), (530, 368, 470, 655), (527, 656, 625, 407), (374, 482, 656, 527), (482, 410, 624, 656), (479, 657, 509, 371), (407, 625, 657, 479), (625, 446, 623, 657), (620, 658, 622, 445), (406, 526, 658, 620), (526, 363, 465, 658), (523, 659, 621, 403), (373, 478, 659, 523), (478, 406, 620, 659), (475, 660, 510, 372), (403, 621, 660, 475), (621, 445, 619, 660), (616, 661, 618, 444), (405, 525, 661, 616), (525, 373, 523, 661), (507, 662, 617, 387), (369, 477, 662, 507), (477, 405, 616, 662), (459, 663, 522, 358), (387, 617, 663, 459), (617, 444, 615, 663), (612, 664, 614, 443), (384, 504, 664, 612), (504, 366, 524, 664), (519, 665, 613, 399), (360, 456, 665, 519), (456, 384, 612, 665), (471, 666, 477, 369), (399, 613, 666, 471), (613, 443, 611, 666), (608, 667, 610, 442), (396, 516, 667, 608), (516, 356, 453, 667), (524, 668, 609, 404), (366, 468, 668, 524), (468, 396, 608, 668), (476, 669, 478, 373), (404, 609, 669, 476), (609, 442, 607, 669), (604, 670, 606, 441), (409, 529, 670, 604), (529, 374, 527, 670), (499, 671, 605, 379), (361, 481, 671, 499), (481, 409, 604, 671), (451, 672, 521, 353), (379, 605, 672, 451), (605, 441, 603, 672), (600, 673, 602, 440), (383, 503, 673, 600), (503, 365, 528, 673), (511, 674, 601, 391), (355, 455, 674, 511), (455, 383, 600, 674), (463, 675, 481, 361), (391, 601, 675, 463), (601, 440, 599, 675), (596, 676, 598, 439), (395, 515, 676, 596), (515, 359, 458, 676), (528, 677, 597, 408), (365, 467, 677, 528), (467, 395, 596, 677), (480, 678, 482, 374), (408, 597, 678, 480), (597, 439, 595, 678), (592, 679, 594, 438), (413, 533, 679, 592), (533, 375, 531, 679), (473, 680, 593, 401), (371, 485, 680, 473), (485, 413, 592, 680), (521, 681, 512, 353), (401, 593, 681, 521), (593, 438, 591, 681), (588, 682, 590, 437), (388, 508, 682, 588), (508, 370, 532, 682), (461, 683, 589, 389), (357, 460, 683, 461), (460, 388, 588, 683), (509, 684, 485, 371), (389, 589, 684, 509), (589, 437, 587, 684), (584, 685, 586, 436), (400, 520, 685, 584), (520, 358, 522, 685), (532, 686, 585, 412), (370, 472, 686, 532), (472, 400, 584, 686), (484, 687, 486, 375), (412, 585, 687, 484), (585, 436, 583, 687), (580, 688, 582, 435), (417, 537, 688, 580), (537, 376, 535, 688), (470, 689, 581, 398), (368, 489, 689, 470), (489, 417, 580, 689), (518, 690, 460, 357), (398, 581, 690, 518), (581, 435, 579, 690), (576, 691, 578, 434), (385, 505, 691, 576), (505, 367, 536, 691), (458, 692, 577, 386), (359, 457, 692, 458), (457, 385, 576, 692), (506, 693, 489, 368), (386, 577, 693, 506), (577, 434, 575, 693), (572, 694, 574, 433), (397, 517, 694, 572), (517, 360, 519, 694), (536, 695, 573, 416), (367, 469, 695, 536), (469, 397, 572, 695), (488, 696, 490, 376), (416, 573, 696, 488), (573, 433, 571, 696), (568, 697, 570, 432), (421, 541, 697, 568), (541, 377, 539, 697), (467, 698, 569, 395), (365, 493, 698, 467), (493, 421, 568, 698), (515, 699, 457, 359), (395, 569, 699, 515), (569, 432, 567, 699), (564, 700, 566, 431), (382, 502, 700, 564), (502, 364, 540, 700), (455, 701, 565, 383), (355, 454, 701, 455), (454, 382, 564, 701), (503, 702, 493, 365), (383, 565, 702, 503), (565, 431, 563, 702), (560, 703, 562, 430), (394, 514, 703, 560), (514, 356, 516, 703), (540, 704, 561, 420), (364, 466, 704, 540), (466, 394, 560, 704), (492, 705, 494, 377), (420, 561, 705, 492), (561, 430, 559, 705), (556, 706, 558, 429), (425, 545, 706, 556), (545, 378, 543, 706), (463, 707, 557, 391), (361, 497, 707, 463), (497, 425, 556, 707), (511, 708, 454, 355), (391, 557, 708, 511), (557, 429, 555, 708), (552, 709, 554, 428), (392, 464, 709, 552), (464, 362, 544, 709), (451, 710, 553, 379), (353, 512, 710, 451), (512, 392, 552, 710), (499, 711, 497, 361), (379, 553, 711, 499), (553, 428, 551, 711), (548, 712, 550, 427), (380, 452, 712, 548), (452, 354, 513, 712), (544, 713, 549, 424), (362, 500, 713, 544), (500, 380, 548, 713), (496, 714, 498, 378), (424, 549, 714, 496), (549, 427, 547, 714), (547, 715, 546, 426), (427, 550, 715, 547), (550, 393, 465, 715), (551, 716, 545, 425), (428, 554, 716, 551), (554, 424, 496, 716), (555, 717, 502, 382), (429, 558, 717, 555), (558, 423, 495, 717), (559, 718, 542, 422), (430, 562, 718, 559), (562, 396, 468, 718), (563, 719, 541, 421), (431, 566, 719, 563), (566, 420, 492, 719), (567, 720, 505, 385), (432, 570, 720, 567), (570, 419, 491, 720), (571, 721, 538, 418), (433, 574, 721, 571), (574, 399, 471, 721), (575, 722, 537, 417), (434, 578, 722, 575), (578, 416, 488, 722), (579, 723, 508, 388), (435, 582, 723, 579), (582, 415, 487, 723), (583, 724, 534, 414), (436, 586, 724, 583), (586, 402, 474, 724), (587, 725, 533, 413), (437, 590, 725, 587), (590, 412, 484, 725), (591, 726, 464, 392), (438, 594, 726, 591), (594, 411, 483, 726), (595, 727, 530, 410), (439, 598, 727, 595), (598, 386, 506, 727), (599, 728, 529, 409), (440, 602, 728, 599), (602, 408, 480, 728), (603, 729, 473, 401), (441, 606, 729, 603), (606, 407, 479, 729), (607, 730, 526, 406), (442, 610, 730, 607), (610, 381, 501, 730), (611, 731, 525, 405), (443, 614, 731, 611), (614, 404, 476, 731), (615, 732, 474, 402), (444, 618, 732, 615), (618, 403, 475, 732), (619, 733, 462, 390), (445, 622, 733, 619), (622, 393, 513, 733), (623, 734, 461, 389), (446, 626, 734, 623), (626, 398, 518, 734), (627, 735, 452, 380), (447, 630, 735, 627), (630, 390, 462, 735), (631, 736, 520, 400), (448, 634, 736, 631), (634, 387, 459, 736), (635, 737, 517, 397), (449, 638, 737, 635), (638, 384, 456, 737), (639, 738, 514, 394), (450, 642, 738, 639), (642, 381, 453, 738), (838, 770, 743, 784), (837, 790, 747, 777), (836, 775, 746, 771), (835, 777, 747, 773), (834, 778, 748, 774), (833, 768, 744, 786), (832, 791, 756, 774), (831, 792, 761, 793), (830, 780, 750, 794), (829, 795, 756, 786), (828, 796, 762, 797), (827, 790, 760, 798), (826, 799, 755, 785), (825, 800, 763, 801), (824, 789, 759, 802), (823, 803, 753, 783), (822, 804, 764, 805), (821, 787, 757, 806), (820, 807, 759, 789), (819, 808, 765, 809), (818, 778, 760, 810), (817, 811, 754, 772), (816, 812, 766, 813), (815, 782, 752, 814), (812, 815, 814, 766), (749, 767, 815, 812), (767, 742, 782, 815), (780, 816, 813, 750), (741, 779, 816, 780), (779, 749, 812, 816), (768, 817, 772, 744), (750, 813, 817, 768), (813, 766, 811, 817), (808, 818, 810, 765), (758, 776, 818, 808), (776, 748, 778, 818), (787, 819, 809, 757), (745, 788, 819, 787), (788, 758, 808, 819), (775, 820, 789, 746), (757, 809, 820, 775), (809, 765, 807, 820), (804, 821, 806, 764), (751, 769, 821, 804), (769, 745, 787, 821), (779, 822, 805, 749), (741, 781, 822, 779), (781, 751, 804, 822), (767, 823, 783, 742), (749, 805, 823, 767), (805, 764, 803, 823), (800, 824, 802, 763), (753, 771, 824, 800), (771, 746, 789, 824), (782, 825, 801, 752), (742, 783, 825, 782), (783, 753, 800, 825), (770, 826, 785, 743), (752, 801, 826, 770), (801, 763, 799, 826), (796, 827, 798, 762), (755, 773, 827, 796), (773, 747, 790, 827), (784, 828, 797, 754), (743, 785, 828, 784), (785, 755, 796, 828), (772, 829, 786, 744), (754, 797, 829, 772), (797, 762, 795, 829), (792, 830, 794, 761), (751, 781, 830, 792), (781, 741, 780, 830), (788, 831, 793, 758), (745, 769, 831, 788), (769, 751, 792, 831), (776, 832, 774, 748), (758, 793, 832, 776), (793, 761, 791, 832), (791, 833, 786, 756), (761, 794, 833, 791), (794, 750, 768, 833), (795, 834, 774, 756), (762, 798, 834, 795), (798, 760, 778, 834), (799, 835, 773, 755), (763, 802, 835, 799), (802, 759, 777, 835), (803, 836, 771, 753), (764, 806, 836, 803), (806, 757, 775, 836), (807, 837, 777, 759), (765, 810, 837, 807), (810, 760, 790, 837), (811, 838, 784, 754), (766, 814, 838, 811), (814, 752, 770, 838), (880, 852, 842, 851), (875, 863, 845, 857), (874, 864, 847, 865), (873, 858, 846, 866), (839, 868, 848, 869), (868, 840, 870, 848), (843, 849, 840, 868), (853, 843, 868, 839), (869, 854, 839), (858, 871, 867, 846), (841, 859, 871, 858), (852, 872, 860, 842), (846, 867, 872, 852), (864, 873, 866, 847), (844, 850, 873, 864), (850, 841, 858, 873), (853, 874, 865, 843), (839, 855, 874, 853), (855, 844, 864, 874), (849, 875, 857, 840), (843, 865, 875, 849), (865, 847, 863, 875), (845, 851, 876, 862), (851, 842, 860, 876), (840, 857, 877, 856), (857, 845, 862, 877), (844, 855, 878, 861), (855, 839, 854, 878), (841, 850, 879, 859), (850, 844, 861, 879), (863, 880, 851, 845), (847, 866, 880, 863), (866, 846, 852, 880), (840, 856, 870), (856, 877, 878, 854, 869, 870), (871, 859, 879, 861, 878, 877, 862, 876, 860, 872, 867), (862, 782, 876), (780, 861, 879), (782, 862, 877), (861, 780, 878), (869, 854, 878, 780), (870, 782, 877, 856), (815, 782, 870), (780, 816, 869), (815, 870, 766), (869, 816, 766), (869, 848, 766), (870, 766, 848), (869, 766, 780), (766, 870, 782), (669, 817, 811), (811, 478, 669), (838, 659, 811), (478, 811, 659), (523, 814, 838), (659, 838, 523), (814, 523, 661), (815, 661, 814), (817, 669, 813), (813, 476, 669), (476, 813, 731), (816, 731, 813)])
me_cube.polygons.foreach_set('material_index', [1, 1, 1, 1, 1, 1, 1, 1, 1, 1, 1, 1, 1, 1, 1, 1, 1, 1, 1, 1, 1, 1, 1, 1, 1, 1, 1, 1, 1, 1, 1, 1, 1, 1, 1, 1, 1, 1, 1, 1, 1, 1, 1, 1, 1, 1, 1, 1, 1, 1, 1, 1, 1, 1, 1, 1, 1, 1, 1, 1, 1, 1, 1, 1, 1, 1, 1, 1, 1, 1, 1, 1, 1, 1, 1, 1, 1, 1, 1, 1, 1, 1, 1, 1, 1, 1, 1, 1, 1, 1, 1, 1, 1, 1, 1, 1, 1, 1, 1, 1, 1, 1, 1, 1, 1, 1, 1, 1, 1, 1, 1, 1, 1, 1, 1, 1, 1, 1, 1, 1, 1, 1, 1, 1, 1, 1, 1, 1, 1, 1, 1, 1, 1, 1, 1, 1, 1, 1, 1, 1, 1, 1, 1, 1, 1, 1, 1, 1, 1, 1, 1, 1, 1, 1, 1, 1, 1, 1, 1, 1, 1, 1, 1, 1, 1, 1, 1, 1, 1, 1, 1, 1, 1, 1, 1, 1, 1, 1, 1, 1, 1, 1, 1, 1, 1, 1, 1, 1, 1, 1, 1, 1, 1, 1, 1, 1, 1, 1, 1, 1, 1, 1, 1, 1, 1, 1, 1, 1, 1, 1, 1, 1, 1, 1, 1, 1, 1, 1, 1, 1, 1, 1, 1, 1, 1, 1, 1, 1, 1, 1, 1, 1, 1, 1, 1, 1, 1, 1, 1, 1, 1, 1, 1, 1, 1, 1, 1, 1, 1, 1, 1, 1, 1, 1, 1, 1, 1, 1, 1, 1, 1, 1, 1, 1, 1, 1, 1, 1, 1, 1, 1, 1, 1, 1, 1, 1, 1, 1, 1, 1, 1, 1, 1, 1, 1, 1, 1, 1, 1, 1, 1, 1, 1, 1, 1, 1, 1, 1, 1, 1, 1, 1, 1, 1, 1, 1, 1, 1, 1, 1, 1, 1, 1, 1, 1, 1, 1, 1, 1, 1, 1, 5, 5, 5, 5, 5, 5, 5, 5, 5, 5, 5, 5, 5, 5, 1, 5, 5, 4, 1, 1, 1, 1, 1, 1, 1, 1, 1, 1, 1, 1, 1, 1, 1, 1, 1, 1, 1, 1, 1, 1, 1, 1, 1, 1, 1, 1, 1, 1, 1, 1, 1, 1, 1, 1, 1, 1, 1, 1, 1, 1, 1, 1, 1, 1, 1, 1, 1, 1, 1, 1, 1, 1, 1, 1, 1, 1, 1, 1, 1, 1, 1, 1, 1, 1, 1, 1, 1, 1, 1, 1, 1, 1, 1, 1, 1, 1, 1, 1, 1, 1, 1, 1, 1, 1, 1, 1, 1, 1, 1, 1, 1, 1, 1, 1, 1, 1, 1, 1, 1, 1, 1, 1, 1, 1, 1, 1, 1, 1, 1, 1, 1, 1, 1, 1, 1, 1, 1, 1, 1, 1, 1, 1, 1, 1, 1, 1, 1, 1, 1, 1, 1, 1, 1, 1, 1, 1, 1, 1, 1, 1, 1, 1, 1, 1, 1, 1, 1, 1, 1, 1, 1, 1, 1, 1, 1, 1, 1, 1, 1, 1, 1, 1, 1, 1, 1, 1, 1, 1, 1, 1, 1, 1, 1, 1, 1, 1, 1, 1, 1, 1, 1, 1, 1, 1, 1, 1, 1, 1, 1, 1, 1, 1, 1, 1, 1, 1, 1, 1, 1, 1, 1, 1, 1, 1, 1, 1, 1, 1, 1, 1, 1, 1, 1, 1, 1, 1, 1, 1, 1, 1, 1, 1, 1, 1, 1, 1, 1, 1, 1, 1, 1, 1, 1, 1, 1, 1, 1, 1, 1, 1, 1, 1, 1, 1, 1, 1, 1, 1, 1, 1, 1, 1, 1, 1, 1, 1, 1, 1, 1, 1, 1, 1, 1, 1, 1, 1, 1, 1, 1, 1, 1, 1, 1, 1, 1, 1, 1, 1, 1, 1, 1, 1, 1, 1, 1, 1, 1, 1, 1, 1, 1, 1, 1, 1, 1, 1, 1, 1, 1, 1, 1, 1, 1, 1, 1, 1, 1, 1, 1, 1, 1, 1, 1, 1, 1, 1, 1, 1, 1, 1, 1, 1, 1, 1, 1, 1, 1, 1, 1, 1, 1, 1, 1, 1, 1, 1, 1, 1, 1, 1, 1, 1, 1, 1, 1, 1, 1, 1, 1, 1, 1, 1, 1, 1, 1, 1, 1, 1, 1, 1, 1, 1, 1, 1, 1, 1, 1, 1, 1, 1, 1, 1, 1, 1, 1, 1, 1, 1, 1, 1, 1, 1, 3, 1, 3, 3, 3, 3, 3, 3, 3, 3, 3, 3, 3, 3, 3, 3, 3, 1, 1, 1, 1, 3, 1, 3, 1, 1, 1, 3, 3, 1, 3, 3, 1, 1, 1, 1, 1, 1, 1, 1, 1, 1, 3, 3, 3, 1, 3, 3, 3, 1, 3, 3, 3, 3, 3, 3, 3, 3, 3, 3, 3, 3, 3, 3, 3, 3, 3, 3, 3, 3, 3, 3, 1, 3, 3, 3, 1, 3, 3, 3, 3, 3, 3, 3, 3, 3, 3, 3, 3, 1, 1, 1, 1, 3, 1, 3, 2, 2, 2, 2, 2, 2, 2, 2, 2, 1, 1, 1, 1, 2, 2, 2, 2, 2, 2, 2, 2, 2, 2, 2, 2, 2, 2, 2, 2, 2, 2, 2, 2, 2, 1, 1, 2, 2, 2, 2, 2, 2, 1, 1, 1, 1, 1, 1, 2, 2, 3, 3, 3, 3, 3, 3, 3, 3, 3, 3, 3, 3])
me_cube.materials.append(mat_material)
me_cube.materials.append(mat_material_001)
me_cube.materials.append(mat_material_005)
me_cube.materials.append(mat_material_006)
me_cube.materials.append(mat_material_007)
me_cube.materials.append(mat_material_008)
me_cube.use_remesh_preserve_volume = False
me_cube.use_remesh_preserve_attributes = False
me_cube.use_mirror_vertex_groups = False
me_cube.update()
me_cube_002 = bpy.data.meshes.new('Cube.002')
me_cube_002.from_pydata([(0.2763, 1.546, 0.4514), (7.285, 1.433, 0.2572), (0.2806, 1.046, 0.8458), (3.79, 1.046, 1.352), (7.285, 0.6594, 0.2572), (0.2763, 0.5463, 0.4514), (7.276, 0.7313, -0.2987), (0.2678, 0.5463, -0.5418), (7.276, 1.361, -0.2987), (0.2678, 1.546, -0.5418), (3.769, 1.869, -0.9301), (3.769, 0.2241, -0.9301), (3.783, 0.2241, 0.7031), (3.783, 1.869, 0.7031), (7.278, 0.5738, -0.0724), (7.287, 1.121, 0.4378), (2.036, 1.046, 1.133), (0.2742, 1.796, 0.1048), (4.764, 1.046, 1.155), (0.2742, 0.2963, 0.1048), (0.2785, 1.296, 0.7367), (0.2785, 0.7963, 0.7367), (7.287, 0.9721, 0.4378), (7.275, 0.8888, -0.3874), (0.2699, 0.2963, -0.1826), (7.278, 1.519, -0.0724), (0.2657, 1.296, -0.6826), (0.2657, 0.7963, -0.6826), (7.275, 1.204, -0.3874), (0.2699, 1.796, -0.1826), (3.772, 2.28, -0.3394), (3.765, 1.457, -1.162), (4.75, 1.614, -0.7922), (2.018, 1.729, -0.761), (3.765, 0.6352, -1.162), (3.772, -0.187, -0.3394), (4.75, 0.479, -0.7922), (2.018, 0.364, -0.761), (3.779, -0.187, 0.1332), (3.787, 0.6352, 1.172), (4.759, 0.479, 0.6014), (2.03, 0.364, 0.5944), (3.787, 1.457, 1.172), (3.779, 2.28, 0.1332), (4.759, 1.614, 0.6014), (2.03, 1.729, 0.5944), (2.027, 2.07, 0.1214), (4.757, 1.897, 0.1151), (4.762, 1.33, 1.002), (2.033, 0.7052, 0.9838), (4.762, 0.7627, 1.002), (4.757, 0.1953, 0.1151), (2.021, 0.0228, -0.2708), (4.752, 0.1953, -0.2881), (2.021, 2.07, -0.2708), (4.752, 1.897, -0.2881), (4.747, 1.33, -0.9897), (2.015, 0.7052, -0.9531), (2.027, 0.0228, 0.1214), (4.747, 0.7627, -0.9897), (2.033, 1.388, 0.9838), (2.015, 1.388, -0.9531), (-0.3234, 1.503, 1.143), (-0.3234, 1.047, 1.234), (-0.001449, 1.369, 1.143), (0.2715, 1.642, 0.8851), (0.4539, 1.825, 0.4991), (0.5179, 1.889, 0.04378), (0.4539, 1.825, -0.4115), (0.2715, 1.642, -0.7976), (-0.001449, 1.369, -1.055), (0.1319, 1.047, 1.143), (0.5179, 1.047, 0.8851), (0.7758, 1.047, 0.4991), (0.8664, 1.047, 0.04378), (0.7758, 1.047, -0.4115), (0.5179, 1.047, -0.7976), (0.1319, 1.047, -1.055), (-0.001449, 0.7253, 1.143), (0.2715, 0.4523, 0.8851), (0.4539, 0.2699, 0.4991), (0.5179, 0.2059, 0.04378), (0.4539, 0.2699, -0.4115), (0.2715, 0.4523, -0.7976), (-0.001449, 0.7253, -1.055), (-0.3234, 0.5919, 1.143), (-0.3234, 0.2059, 0.8851), (-0.3234, -0.05202, 0.4991), (-0.3234, -0.1426, 0.04378), (-0.3234, -0.05202, -0.4115), (-0.3234, 0.2059, -0.7976), (-0.3234, 0.5919, -1.055), (-0.6454, 0.7253, 1.143), (-0.9183, 0.4523, 0.8851), (-1.101, 0.2699, 0.4991), (-1.165, 0.2059, 0.04378), (-1.101, 0.2699, -0.4115), (-0.9183, 0.4523, -0.7976), (-0.6454, 0.7253, -1.055), (-0.3234, 1.047, -1.146), (-0.7787, 1.047, 1.143), (-1.165, 1.047, 0.8851), (-1.423, 1.047, 0.4991), (-1.513, 1.047, 0.04378), (-1.423, 1.047, -0.4115), (-1.165, 1.047, -0.7976), (-0.7787, 1.047, -1.055), (-0.6454, 1.369, 1.143), (-0.9183, 1.642, 0.8851), (-1.101, 1.825, 0.4991), (-1.165, 1.889, 0.04378), (-1.101, 1.825, -0.4115), (-0.9183, 1.642, -0.7976), (-0.6454, 1.369, -1.055), (-0.3234, 1.889, 0.8851), (-0.3234, 2.147, 0.4991), (-0.3234, 2.237, 0.04378), (-0.3234, 2.147, -0.4115), (-0.3234, 1.889, -0.7976), (-0.3234, 1.503, -1.055), (0.2763, 1.546, 0.4514), (7.285, 1.433, 0.2572), (0.2806, 1.046, 0.8458), (7.285, 0.6594, 0.2572), (0.2763, 0.5463, 0.4514), (7.276, 0.7313, -0.2987), (0.2678, 0.5463, -0.5418), (7.276, 1.361, -0.2987), (0.2678, 1.546, -0.5418), (7.278, 0.5738, -0.0724), (7.287, 1.121, 0.4378), (0.2742, 1.796, 0.1048), (0.2742, 0.2963, 0.1048), (0.2785, 1.296, 0.7367), (0.2785, 0.7963, 0.7367), (7.287, 0.9721, 0.4378), (7.275, 0.8888, -0.3874), (0.2699, 0.2963, -0.1826), (7.278, 1.519, -0.0724), (0.2657, 1.296, -0.6826), (0.2657, 0.7963, -0.6826), (7.275, 1.204, -0.3874), (0.2699, 1.796, -0.1826), (7.132, 1.356, 0.3574), (7.072, 1.055, 0.3574), (7.132, 0.7549, 0.3574), (-0.3234, 1.503, 1.143), (-0.3234, 1.047, 1.234), (-0.001449, 1.369, 1.143), (0.2715, 1.642, 0.8851), (0.4539, 1.825, 0.4991), (0.5179, 1.889, 0.04378), (0.4539, 1.825, -0.4115), (0.2715, 1.642, -0.7976), (-0.001449, 1.369, -1.055), (0.1319, 1.047, 1.143), (0.5179, 1.047, 0.8851), (0.7758, 1.047, 0.4991), (0.8664, 1.047, 0.04378), (0.7758, 1.047, -0.4115), (0.5179, 1.047, -0.7976), (0.1319, 1.047, -1.055), (-0.001449, 0.7253, 1.143), (0.2715, 0.4523, 0.8851), (0.4539, 0.2699, 0.4991), (0.5179, 0.2059, 0.04378), (0.4539, 0.2699, -0.4115), (0.2715, 0.4523, -0.7976), (-0.001449, 0.7253, -1.055), (-0.3234, 0.5919, 1.143), (-0.3234, 0.2059, 0.8851), (-0.3234, -0.05202, 0.4991), (-0.3234, -0.1426, 0.04378), (-0.3234, -0.05202, -0.4115), (-0.3234, 0.2059, -0.7976), (-0.3234, 0.5919, -1.055), (-0.6454, 0.7253, 1.143), (-0.9183, 0.4523, 0.8851), (-1.101, 0.2699, 0.4991), (-1.165, 0.2059, 0.04378), (-1.101, 0.2699, -0.4115), (-0.9183, 0.4523, -0.7976), (-0.6454, 0.7253, -1.055), (-0.3234, 1.047, -1.146), (-0.7787, 1.047, 1.143), (-1.165, 1.047, 0.8851), (-1.423, 1.047, 0.4991), (-1.513, 1.047, 0.04378), (-1.423, 1.047, -0.4115), (-1.165, 1.047, -0.7976), (-0.7787, 1.047, -1.055), (-0.6454, 1.369, 1.143), (-0.9183, 1.642, 0.8851), (-1.101, 1.825, 0.4991), (-1.165, 1.889, 0.04378), (-1.101, 1.825, -0.4115), (-0.9183, 1.642, -0.7976), (-0.6454, 1.369, -1.055), (-0.3234, 1.889, 0.8851), (-0.3234, 2.147, 0.4991), (-0.3234, 2.237, 0.04378), (-0.3234, 2.147, -0.4115), (-0.3234, 1.889, -0.7976), (-0.3234, 1.503, -1.055), (7.501, 1.049, 1.821), (6.888, 1.049, -0.7962), (8.197, 1.049, -0.7962), (7.734, 2.254, -0.7962), (7.699, 0.6324, 1.821), (7.271, 0.1242, -0.7962), (8.176, 0.3742, 1.821), (8.197, -0.2591, -0.7962), (8.176, 1.725, 1.821), (8.197, 2.358, -0.7962), (8.197, 1.049, 1.821), (8.197, 0.03841, 0.5124), (7.734, -0.155, -0.7962), (7.937, 1.626, 1.821), (7.482, 0.3937, 0.5124), (7.08, 0.3707, -0.7962), (7.937, 0.4731, 1.821), (7.6, 0.8107, 1.821), (7.271, 1.975, -0.7962), (7.699, 1.466, 1.821), (8.197, 2.06, 0.5124), (7.482, 1.705, 0.5124), (7.6, 1.288, 1.821), (7.08, 1.728, -0.7962), (7.185, 1.049, 0.5124), (7.839, 0.1865, 0.5124), (7.334, 0.692, 0.5124), (7.334, 1.407, 0.5124), (7.839, 1.912, 0.5124), (8.197, 1.049, 0.5124)], [(129, 125), (132, 124), (133, 120), (134, 122), (135, 123), (130, 135), (140, 126), (141, 127), (142, 128), (121, 130), (120, 131), (122, 133), (124, 134), (125, 136), (126, 137), (127, 138), (128, 139), (131, 142), (137, 132), (136, 141), (140, 139), (121, 138), (129, 123), (144, 143), (145, 144)], [(61, 26, 9, 33), (60, 20, 2, 16), (30, 43, 47, 55), (50, 22, 18), (56, 31, 10, 32), (53, 35, 11, 36), (52, 24, 7, 37), (15, 18, 22), (50, 39, 12, 40), (49, 21, 5, 41), (48, 42, 3, 18), (47, 43, 13, 44), (46, 17, 0, 45), (43, 46, 45, 13), (18, 15, 48), (1, 44, 48, 15), (44, 13, 42, 48), (39, 49, 41, 12), (3, 16, 49, 39), (16, 2, 21, 49), (22, 50, 40, 4), (18, 3, 39, 50), (40, 12, 38, 51), (35, 52, 37, 11), (14, 53, 36, 6), (51, 38, 35, 53), (10, 33, 54, 30), (33, 9, 29, 54), (8, 32, 55, 25), (32, 10, 30, 55), (28, 56, 32, 8), (54, 29, 17, 46), (11, 37, 57, 34), (37, 7, 27, 57), (58, 19, 24, 52), (12, 41, 58, 38), (41, 5, 19, 58), (58, 52, 35, 38), (6, 36, 59, 23), (36, 11, 34, 59), (42, 60, 16, 3), (13, 45, 60, 42), (45, 0, 20, 60), (31, 61, 33, 10), (54, 46, 43, 30), (57, 27, 26, 61), (34, 57, 61, 31), (56, 59, 34, 31), (28, 23, 59, 56), (44, 1, 47), (55, 47, 25), (47, 1, 25), (53, 14, 51), (4, 40, 51), (51, 14, 4), (114, 62, 64, 65), (119, 118, 69, 70), (117, 116, 67, 68), (115, 114, 65, 66), (62, 63, 64), (99, 119, 70), (118, 117, 68, 69), (116, 115, 66, 67), (68, 67, 74, 75), (66, 65, 72, 73), (64, 63, 71), (99, 70, 77), (69, 68, 75, 76), (67, 66, 73, 74), (65, 64, 71, 72), (70, 69, 76, 77), (99, 77, 84), (76, 75, 82, 83), (74, 73, 80, 81), (72, 71, 78, 79), (77, 76, 83, 84), (75, 74, 81, 82), (73, 72, 79, 80), (71, 63, 78), (81, 80, 87, 88), (79, 78, 85, 86), (84, 83, 90, 91), (82, 81, 88, 89), (80, 79, 86, 87), (78, 63, 85), (99, 84, 91), (83, 82, 89, 90), (91, 90, 97, 98), (89, 88, 95, 96), (87, 86, 93, 94), (85, 63, 92), (99, 91, 98), (90, 89, 96, 97), (88, 87, 94, 95), (86, 85, 92, 93), (94, 93, 101, 102), (92, 63, 100), (99, 98, 106), (97, 96, 104, 105), (95, 94, 102, 103), (93, 92, 100, 101), (98, 97, 105, 106), (96, 95, 103, 104), (99, 106, 113), (105, 104, 111, 112), (103, 102, 109, 110), (101, 100, 107, 108), (106, 105, 112, 113), (104, 103, 110, 111), (102, 101, 108, 109), (100, 63, 107), (108, 107, 62, 114), (113, 112, 118, 119), (111, 110, 116, 117), (109, 108, 114, 115), (107, 63, 62), (99, 113, 119), (112, 111, 117, 118), (110, 109, 115, 116), (198, 146, 148, 149), (203, 202, 153, 154), (201, 200, 151, 152), (199, 198, 149, 150), (146, 147, 148), (183, 203, 154), (202, 201, 152, 153), (200, 199, 150, 151), (152, 151, 158, 159), (150, 149, 156, 157), (148, 147, 155), (183, 154, 161), (153, 152, 159, 160), (151, 150, 157, 158), (149, 148, 155, 156), (154, 153, 160, 161), (183, 161, 168), (160, 159, 166, 167), (158, 157, 164, 165), (156, 155, 162, 163), (161, 160, 167, 168), (159, 158, 165, 166), (157, 156, 163, 164), (155, 147, 162), (165, 164, 171, 172), (163, 162, 169, 170), (168, 167, 174, 175), (166, 165, 172, 173), (164, 163, 170, 171), (162, 147, 169), (183, 168, 175), (167, 166, 173, 174), (175, 174, 181, 182), (173, 172, 179, 180), (171, 170, 177, 178), (169, 147, 176), (183, 175, 182), (174, 173, 180, 181), (172, 171, 178, 179), (170, 169, 176, 177), (178, 177, 185, 186), (176, 147, 184), (183, 182, 190), (181, 180, 188, 189), (179, 178, 186, 187), (177, 176, 184, 185), (182, 181, 189, 190), (180, 179, 187, 188), (183, 190, 197), (189, 188, 195, 196), (187, 186, 193, 194), (185, 184, 191, 192), (190, 189, 196, 197), (188, 187, 194, 195), (186, 185, 192, 193), (184, 147, 191), (192, 191, 146, 198), (197, 196, 202, 203), (195, 194, 200, 201), (193, 192, 198, 199), (191, 147, 146), (183, 197, 203), (196, 195, 201, 202), (194, 193, 199, 200), (207, 232, 224, 213), (210, 214, 212, 217, 223, 226, 204, 221, 208, 220), (228, 204, 226, 231), (233, 214, 210, 215), (224, 212, 214, 233), (205, 228, 231, 227), (227, 231, 225, 222), (213, 224, 233, 206), (232, 217, 212, 224), (218, 208, 221, 230), (206, 233, 215, 211), (231, 226, 223, 225), (209, 218, 230, 219), (225, 223, 217, 232), (213, 206, 211, 216, 209, 219, 205, 227, 222, 207), (219, 230, 228, 205), (215, 210, 220, 229), (230, 221, 204, 228), (211, 215, 229, 216), (222, 225, 232, 207), (216, 229, 218, 209), (229, 220, 208, 218)])
me_cube_002.materials.append(mat_material_002)
me_cube_002.use_remesh_preserve_volume = False
me_cube_002.use_remesh_preserve_attributes = False
me_cube_002.use_mirror_vertex_groups = False
me_cube_002.update()
me_cube_001 = bpy.data.meshes.new('Cube.001')
me_cube_001.from_pydata([(0.7037, -0.6181, 0.5566), (7.712, -0.7311, 0.3624), (0.7079, -1.118, 0.951), (4.212, -1.118, 0.9425), (7.712, -1.505, 0.3624), (0.7037, -1.618, 0.5566), (7.704, -1.433, -0.1935), (0.6951, -1.618, -0.4366), (7.704, -0.803, -0.1935), (0.6951, -0.6181, -0.4366), (4.199, -0.6181, -0.4451), (4.199, -1.618, -0.4451), (4.208, -1.618, 0.5481), (4.208, -0.6181, 0.5481), (7.705, -1.591, 0.03283), (7.714, -1.044, 0.543), (2.463, -1.118, 1.238), (0.7015, -0.3681, 0.21), (5.19, -1.118, 1.127), (0.7015, -1.868, 0.21), (0.7058, -0.8681, 0.842), (0.7058, -1.368, 0.842), (7.714, -1.192, 0.543), (7.702, -1.276, -0.2822), (0.6973, -1.868, -0.07734), (7.705, -0.6455, 0.03283), (0.693, -0.8681, -0.5773), (0.693, -1.368, -0.5773), (7.702, -0.9605, -0.2822), (0.6973, -0.3681, -0.07734), (4.202, -0.3681, -0.08587), (4.197, -0.8681, -0.5859), (5.178, -0.6181, -0.5889), (2.446, -0.4357, -0.6558), (4.197, -1.368, -0.5859), (4.202, -1.868, -0.08587), (5.178, -1.618, -0.5889), (2.446, -1.8, -0.6558), (4.206, -1.868, 0.2015), (4.21, -1.368, 0.8334), (5.186, -1.618, 0.6394), (2.457, -1.8, 0.6996), (4.21, -0.8681, 0.8334), (4.206, -0.3681, 0.2015), (5.186, -0.6181, 0.6394), (2.457, -0.4357, 0.6996), (2.454, -0.09452, 0.2267), (5.184, -0.3681, 0.2108), (5.188, -0.8681, 0.9923), (2.46, -1.459, 1.089), (5.188, -1.368, 0.9923), (5.184, -1.868, 0.2108), (2.448, -2.142, -0.1655), (5.18, -1.868, -0.1446), (2.448, -0.09452, -0.1655), (5.18, -0.3681, -0.1446), (5.176, -0.8681, -0.7629), (2.443, -1.459, -0.8479), (2.454, -2.142, 0.2267), (5.176, -1.368, -0.7629), (2.46, -0.7769, 1.089), (2.443, -0.7769, -0.8479), (8.679, -1.505, 0.9275), (8.839, -1.664, 0.4627), (8.801, -1.323, 0.9275), (9.009, -1.409, 0.4627), (8.843, -1.109, 0.9275), (9.069, -1.109, 0.4627), (8.07, -0.5926, 0.9275), (7.984, -0.3841, 0.4627), (7.889, -0.7138, 0.9275), (7.729, -0.5542, 0.4627), (8.801, -0.8952, 0.9275), (7.767, -0.8952, 0.9275), (9.009, -0.8088, 0.4627), (7.559, -0.8088, 0.4627), (8.679, -0.7138, 0.9275), (7.725, -1.109, 0.9275), (7.499, -1.109, 0.4627), (7.767, -1.323, 0.9275), (7.559, -1.409, 0.4627), (7.889, -1.505, 0.9275), (7.729, -1.664, 0.4627), (8.07, -1.626, 0.9275), (7.984, -1.834, 0.4627), (8.839, -0.5542, 0.4627), (8.498, -0.5926, 0.9275), (8.584, -0.3841, 0.4627), (8.284, -0.55, 0.9275), (8.284, -0.3244, 0.4627), (8.284, -1.668, 0.9275), (8.284, -1.894, 0.4627), (8.498, -1.626, 0.9275), (8.584, -1.834, 0.4627), (8.291, -0.3267, -0.4457), (8.584, -0.3851, -0.4457), (8.833, -0.5513, -0.4457), (8.999, -0.8001, -0.4457), (9.057, -1.093, -0.4457), (8.999, -1.387, -0.4457), (8.833, -1.636, -0.4457), (8.584, -1.802, -0.4457), (8.291, -1.86, -0.4457), (7.997, -1.802, -0.4457), (7.748, -1.636, -0.4457), (7.582, -1.387, -0.4457), (7.524, -1.093, -0.4457), (7.582, -0.8001, -0.4457), (7.748, -0.5513, -0.4457), (7.997, -0.3851, -0.4457), (8.289, -0.5696, -0.8339), (8.501, -0.6117, -0.8339), (8.68, -0.7316, -0.8339), (8.8, -0.9109, -0.8339), (8.842, -1.122, -0.8339), (8.8, -1.334, -0.8339), (8.68, -1.513, -0.8339), (8.501, -1.633, -0.8339), (8.289, -1.675, -0.8339), (8.077, -1.633, -0.8339), (7.898, -1.513, -0.8339), (7.778, -1.334, -0.8339), (7.736, -1.122, -0.8339), (7.778, -0.9109, -0.8339), (7.898, -0.7316, -0.8339), (8.077, -0.6117, -0.8339), (0.1039, -0.6618, 1.248), (0.1039, -1.117, 1.339), (0.4259, -0.7952, 1.248), (0.6988, -0.5222, 0.9904), (0.8812, -0.3399, 0.6043), (0.9453, -0.2758, 0.149), (0.8812, -0.3399, -0.3063), (0.6988, -0.5222, -0.6923), (0.4259, -0.7952, -0.9502), (0.5593, -1.117, 1.248), (0.9453, -1.117, 0.9904), (1.203, -1.117, 0.6043), (1.294, -1.117, 0.149), (1.203, -1.117, -0.3063), (0.9453, -1.117, -0.6923), (0.5593, -1.117, -0.9502), (0.4259, -1.439, 1.248), (0.6988, -1.712, 0.9904), (0.8812, -1.894, 0.6043), (0.9453, -1.958, 0.149), (0.8812, -1.894, -0.3063), (0.6988, -1.712, -0.6923), (0.4259, -1.439, -0.9502), (0.1039, -1.572, 1.248), (0.1039, -1.958, 0.9904), (0.1039, -2.216, 0.6043), (0.1039, -2.307, 0.149), (0.1039, -2.216, -0.3063), (0.1039, -1.958, -0.6923), (0.1039, -1.572, -0.9502), (-0.218, -1.439, 1.248), (-0.491, -1.712, 0.9904), (-0.6734, -1.894, 0.6043), (-0.7374, -1.958, 0.149), (-0.6734, -1.894, -0.3063), (-0.491, -1.712, -0.6923), (-0.218, -1.439, -0.9502), (0.1039, -1.117, -1.041), (-0.3514, -1.117, 1.248), (-0.7374, -1.117, 0.9904), (-0.9953, -1.117, 0.6043), (-1.086, -1.117, 0.149), (-0.9953, -1.117, -0.3063), (-0.7374, -1.117, -0.6923), (-0.3514, -1.117, -0.9502), (-0.218, -0.7952, 1.248), (-0.491, -0.5222, 0.9904), (-0.6734, -0.3399, 0.6043), (-0.7374, -0.2758, 0.149), (-0.6734, -0.3399, -0.3063), (-0.491, -0.5222, -0.6923), (-0.218, -0.7952, -0.9502), (0.1039, -0.2758, 0.9904), (0.1039, -0.01789, 0.6043), (0.1039, 0.07268, 0.149), (0.1039, -0.01789, -0.3063), (0.1039, -0.2758, -0.6923), (0.1039, -0.6618, -0.9502), (0.7037, -0.6181, 0.5566), (7.712, -0.7311, 0.3624), (0.7079, -1.118, 0.951), (4.212, -1.118, 0.9425), (7.712, -1.505, 0.3624), (0.7037, -1.618, 0.5566), (7.704, -1.433, -0.1935), (0.6951, -1.618, -0.4366), (7.704, -0.803, -0.1935), (0.6951, -0.6181, -0.4366), (4.199, -0.6181, -0.4451), (4.199, -1.618, -0.4451), (4.208, -1.618, 0.5481), (4.208, -0.6181, 0.5481), (7.705, -1.591, 0.03283), (7.714, -1.044, 0.543), (2.463, -1.118, 1.238), (0.7015, -0.3681, 0.21), (5.19, -1.118, 1.127), (0.7015, -1.868, 0.21), (0.7058, -0.8681, 0.842), (0.7058, -1.368, 0.842), (7.714, -1.192, 0.543), (7.702, -1.276, -0.2822), (0.6973, -1.868, -0.07734), (7.705, -0.6455, 0.03283), (0.693, -0.8681, -0.5773), (0.693, -1.368, -0.5773), (7.702, -0.9605, -0.2822), (0.6973, -0.3681, -0.07734), (4.202, -0.3681, -0.08587), (4.197, -0.8681, -0.5859), (5.178, -0.6181, -0.5889), (2.446, -0.4357, -0.6558), (4.197, -1.368, -0.5859), (4.202, -1.868, -0.08587), (5.178, -1.618, -0.5889), (2.446, -1.8, -0.6558), (4.206, -1.868, 0.2015), (4.21, -1.368, 0.8334), (5.186, -1.618, 0.6394), (2.457, -1.8, 0.6996), (4.21, -0.8681, 0.8334), (4.206, -0.3681, 0.2015), (5.186, -0.6181, 0.6394), (2.457, -0.4357, 0.6996), (2.454, -0.09452, 0.2267), (5.184, -0.3681, 0.2108), (5.188, -0.8681, 0.9923), (2.46, -1.459, 1.089), (5.188, -1.368, 0.9923), (5.184, -1.868, 0.2108), (2.448, -2.142, -0.1655), (5.18, -1.868, -0.1446), (2.448, -0.09452, -0.1655), (5.18, -0.3681, -0.1446), (5.176, -0.8681, -0.7629), (2.443, -1.459, -0.8479), (2.454, -2.142, 0.2267), (5.176, -1.368, -0.7629), (2.46, -0.7769, 1.089), (2.443, -0.7769, -0.8479), (8.679, -1.505, 0.9275), (8.839, -1.664, 0.4627), (8.801, -1.323, 0.9275), (9.009, -1.409, 0.4627), (8.843, -1.109, 0.9275), (9.069, -1.109, 0.4627), (8.07, -0.5926, 0.9275), (7.984, -0.3841, 0.4627), (7.889, -0.7138, 0.9275), (7.729, -0.5542, 0.4627), (8.801, -0.8952, 0.9275), (7.767, -0.8952, 0.9275), (9.009, -0.8088, 0.4627), (7.559, -0.8088, 0.4627), (8.679, -0.7138, 0.9275), (7.725, -1.109, 0.9275), (7.499, -1.109, 0.4627), (7.767, -1.323, 0.9275), (7.559, -1.409, 0.4627), (7.889, -1.505, 0.9275), (7.729, -1.664, 0.4627), (8.07, -1.626, 0.9275), (7.984, -1.834, 0.4627), (8.839, -0.5542, 0.4627), (8.498, -0.5926, 0.9275), (8.584, -0.3841, 0.4627), (8.284, -0.55, 0.9275), (8.284, -0.3244, 0.4627), (8.284, -1.668, 0.9275), (8.284, -1.894, 0.4627), (8.498, -1.626, 0.9275), (8.584, -1.834, 0.4627), (8.291, -0.3267, -0.4457), (8.584, -0.3851, -0.4457), (8.833, -0.5513, -0.4457), (8.999, -0.8001, -0.4457), (9.057, -1.093, -0.4457), (8.999, -1.387, -0.4457), (8.833, -1.636, -0.4457), (8.584, -1.802, -0.4457), (8.291, -1.86, -0.4457), (7.997, -1.802, -0.4457), (7.748, -1.636, -0.4457), (7.582, -1.387, -0.4457), (7.524, -1.093, -0.4457), (7.582, -0.8001, -0.4457), (7.748, -0.5513, -0.4457), (7.997, -0.3851, -0.4457), (8.289, -0.5696, -0.8339), (8.501, -0.6117, -0.8339), (8.68, -0.7316, -0.8339), (8.8, -0.9109, -0.8339), (8.842, -1.122, -0.8339), (8.8, -1.334, -0.8339), (8.68, -1.513, -0.8339), (8.501, -1.633, -0.8339), (8.289, -1.675, -0.8339), (8.077, -1.633, -0.8339), (7.898, -1.513, -0.8339), (7.778, -1.334, -0.8339), (7.736, -1.122, -0.8339), (7.778, -0.9109, -0.8339), (7.898, -0.7316, -0.8339), (8.077, -0.6117, -0.8339), (0.1039, -0.6618, 1.248), (0.1039, -1.117, 1.339), (0.4259, -0.7952, 1.248), (0.6988, -0.5222, 0.9904), (0.8812, -0.3399, 0.6043), (0.9453, -0.2758, 0.149), (0.8812, -0.3399, -0.3063), (0.6988, -0.5222, -0.6923), (0.4259, -0.7952, -0.9502), (0.5593, -1.117, 1.248), (0.9453, -1.117, 0.9904), (1.203, -1.117, 0.6043), (1.294, -1.117, 0.149), (1.203, -1.117, -0.3063), (0.9453, -1.117, -0.6923), (0.5593, -1.117, -0.9502), (0.4259, -1.439, 1.248), (0.6988, -1.712, 0.9904), (0.8812, -1.894, 0.6043), (0.9453, -1.958, 0.149), (0.8812, -1.894, -0.3063), (0.6988, -1.712, -0.6923), (0.4259, -1.439, -0.9502), (0.1039, -1.572, 1.248), (0.1039, -1.958, 0.9904), (0.1039, -2.216, 0.6043), (0.1039, -2.307, 0.149), (0.1039, -2.216, -0.3063), (0.1039, -1.958, -0.6923), (0.1039, -1.572, -0.9502), (-0.218, -1.439, 1.248), (-0.491, -1.712, 0.9904), (-0.6734, -1.894, 0.6043), (-0.7374, -1.958, 0.149), (-0.6734, -1.894, -0.3063), (-0.491, -1.712, -0.6923), (-0.218, -1.439, -0.9502), (0.1039, -1.117, -1.041), (-0.3514, -1.117, 1.248), (-0.7374, -1.117, 0.9904), (-0.9953, -1.117, 0.6043), (-1.086, -1.117, 0.149), (-0.9953, -1.117, -0.3063), (-0.7374, -1.117, -0.6923), (-0.3514, -1.117, -0.9502), (-0.218, -0.7952, 1.248), (-0.491, -0.5222, 0.9904), (-0.6734, -0.3399, 0.6043), (-0.7374, -0.2758, 0.149), (-0.6734, -0.3399, -0.3063), (-0.491, -0.5222, -0.6923), (-0.218, -0.7952, -0.9502), (0.1039, -0.2758, 0.9904), (0.1039, -0.01789, 0.6043), (0.1039, 0.07268, 0.149), (0.1039, -0.01789, -0.3063), (0.1039, -0.2758, -0.6923), (0.1039, -0.6618, -0.9502)], [], [(61, 26, 9, 33), (60, 20, 2, 16), (30, 43, 47, 55), (50, 22, 18), (56, 31, 10, 32), (53, 35, 11, 36), (52, 24, 7, 37), (15, 18, 22), (50, 39, 12, 40), (49, 21, 5, 41), (48, 42, 3, 18), (47, 43, 13, 44), (46, 17, 0, 45), (43, 46, 45, 13), (18, 15, 48), (1, 44, 48, 15), (44, 13, 42, 48), (39, 49, 41, 12), (3, 16, 49, 39), (16, 2, 21, 49), (22, 50, 40, 4), (18, 3, 39, 50), (40, 12, 38, 51), (35, 52, 37, 11), (14, 53, 36, 6), (51, 38, 35, 53), (10, 33, 54, 30), (33, 9, 29, 54), (8, 32, 55, 25), (32, 10, 30, 55), (28, 56, 32, 8), (54, 29, 17, 46), (11, 37, 57, 34), (37, 7, 27, 57), (58, 19, 24, 52), (12, 41, 58, 38), (41, 5, 19, 58), (58, 52, 35, 38), (6, 36, 59, 23), (36, 11, 34, 59), (42, 60, 16, 3), (13, 45, 60, 42), (45, 0, 20, 60), (31, 61, 33, 10), (54, 46, 43, 30), (57, 27, 26, 61), (34, 57, 61, 31), (56, 59, 34, 31), (28, 23, 59, 56), (44, 1, 47), (55, 47, 25), (47, 1, 25), (53, 14, 51), (4, 40, 51), (51, 14, 4), (74, 72, 66, 67), (67, 66, 64, 65), (89, 88, 86, 87), (87, 86, 76, 85), (85, 76, 72, 74), (65, 64, 62, 63), (63, 62, 92, 93), (93, 92, 90, 91), (91, 90, 83, 84), (84, 83, 81, 82), (82, 81, 79, 80), (80, 79, 77, 78), (78, 77, 73, 75), (75, 73, 70, 71), (74, 67, 65, 63, 93, 91, 84, 82, 80, 78, 75, 71, 69, 89, 87, 85), (71, 70, 68, 69), (69, 68, 88, 89), (62, 64, 66, 72, 76, 86, 88, 68, 70, 73, 77, 79, 81, 83, 90, 92), (100, 63, 93, 101), (102, 91, 84, 103), (103, 84, 82, 104), (104, 82, 80, 105), (105, 80, 78, 106), (106, 78, 75, 107), (107, 75, 71, 108), (108, 71, 69, 109), (109, 69, 89, 94), (94, 89, 87, 95), (95, 87, 85, 96), (96, 85, 74, 97), (97, 74, 67, 98), (98, 67, 65, 99), (99, 65, 63, 100), (101, 93, 91, 102), (94, 95, 96, 97, 98, 99, 100, 101, 102, 103, 104, 105, 106, 107, 108, 109), (111, 95, 96, 112), (112, 96, 97, 113), (113, 97, 98, 114), (114, 98, 99, 115), (115, 99, 100, 116), (116, 100, 101, 117), (117, 101, 102, 118), (118, 102, 103, 119), (110, 111, 112, 113, 114, 115, 116, 117, 118, 119, 120, 121, 122, 123, 124, 125), (110, 94, 95, 111), (125, 109, 94, 110), (124, 108, 109, 125), (123, 107, 108, 124), (122, 106, 107, 123), (121, 105, 106, 122), (120, 104, 105, 121), (119, 103, 104, 120), (178, 126, 128, 129), (183, 182, 133, 134), (181, 180, 131, 132), (179, 178, 129, 130), (126, 127, 128), (163, 183, 134), (182, 181, 132, 133), (180, 179, 130, 131), (132, 131, 138, 139), (130, 129, 136, 137), (128, 127, 135), (163, 134, 141), (133, 132, 139, 140), (131, 130, 137, 138), (129, 128, 135, 136), (134, 133, 140, 141), (163, 141, 148), (140, 139, 146, 147), (138, 137, 144, 145), (136, 135, 142, 143), (141, 140, 147, 148), (139, 138, 145, 146), (137, 136, 143, 144), (135, 127, 142), (145, 144, 151, 152), (143, 142, 149, 150), (148, 147, 154, 155), (146, 145, 152, 153), (144, 143, 150, 151), (142, 127, 149), (163, 148, 155), (147, 146, 153, 154), (155, 154, 161, 162), (153, 152, 159, 160), (151, 150, 157, 158), (149, 127, 156), (163, 155, 162), (154, 153, 160, 161), (152, 151, 158, 159), (150, 149, 156, 157), (158, 157, 165, 166), (156, 127, 164), (163, 162, 170), (161, 160, 168, 169), (159, 158, 166, 167), (157, 156, 164, 165), (162, 161, 169, 170), (160, 159, 167, 168), (163, 170, 177), (169, 168, 175, 176), (167, 166, 173, 174), (165, 164, 171, 172), (170, 169, 176, 177), (168, 167, 174, 175), (166, 165, 172, 173), (164, 127, 171), (172, 171, 126, 178), (177, 176, 182, 183), (175, 174, 180, 181), (173, 172, 178, 179), (171, 127, 126), (163, 177, 183), (176, 175, 181, 182), (174, 173, 179, 180), (245, 210, 193, 217), (244, 204, 186, 200), (214, 227, 231, 239), (234, 206, 202), (240, 215, 194, 216), (237, 219, 195, 220), (236, 208, 191, 221), (199, 202, 206), (234, 223, 196, 224), (233, 205, 189, 225), (232, 226, 187, 202), (231, 227, 197, 228), (230, 201, 184, 229), (227, 230, 229, 197), (202, 199, 232), (185, 228, 232, 199), (228, 197, 226, 232), (223, 233, 225, 196), (187, 200, 233, 223), (200, 186, 205, 233), (206, 234, 224, 188), (202, 187, 223, 234), (224, 196, 222, 235), (219, 236, 221, 195), (198, 237, 220, 190), (235, 222, 219, 237), (194, 217, 238, 214), (217, 193, 213, 238), (192, 216, 239, 209), (216, 194, 214, 239), (212, 240, 216, 192), (238, 213, 201, 230), (195, 221, 241, 218), (221, 191, 211, 241), (242, 203, 208, 236), (196, 225, 242, 222), (225, 189, 203, 242), (242, 236, 219, 222), (190, 220, 243, 207), (220, 195, 218, 243), (226, 244, 200, 187), (197, 229, 244, 226), (229, 184, 204, 244), (215, 245, 217, 194), (238, 230, 227, 214), (241, 211, 210, 245), (218, 241, 245, 215), (240, 243, 218, 215), (212, 207, 243, 240), (228, 185, 231), (239, 231, 209), (231, 185, 209), (237, 198, 235), (188, 224, 235), (235, 198, 188), (258, 256, 250, 251), (251, 250, 248, 249), (273, 272, 270, 271), (271, 270, 260, 269), (269, 260, 256, 258), (249, 248, 246, 247), (247, 246, 276, 277), (277, 276, 274, 275), (275, 274, 267, 268), (268, 267, 265, 266), (266, 265, 263, 264), (264, 263, 261, 262), (262, 261, 257, 259), (259, 257, 254, 255), (258, 251, 249, 247, 277, 275, 268, 266, 264, 262, 259, 255, 253, 273, 271, 269), (255, 254, 252, 253), (253, 252, 272, 273), (246, 248, 250, 256, 260, 270, 272, 252, 254, 257, 261, 263, 265, 267, 274, 276), (284, 247, 277, 285), (286, 275, 268, 287), (287, 268, 266, 288), (288, 266, 264, 289), (289, 264, 262, 290), (290, 262, 259, 291), (291, 259, 255, 292), (292, 255, 253, 293), (293, 253, 273, 278), (278, 273, 271, 279), (279, 271, 269, 280), (280, 269, 258, 281), (281, 258, 251, 282), (282, 251, 249, 283), (283, 249, 247, 284), (285, 277, 275, 286), (278, 279, 280, 281, 282, 283, 284, 285, 286, 287, 288, 289, 290, 291, 292, 293), (295, 279, 280, 296), (296, 280, 281, 297), (297, 281, 282, 298), (298, 282, 283, 299), (299, 283, 284, 300), (300, 284, 285, 301), (301, 285, 286, 302), (302, 286, 287, 303), (294, 295, 296, 297, 298, 299, 300, 301, 302, 303, 304, 305, 306, 307, 308, 309), (294, 278, 279, 295), (309, 293, 278, 294), (308, 292, 293, 309), (307, 291, 292, 308), (306, 290, 291, 307), (305, 289, 290, 306), (304, 288, 289, 305), (303, 287, 288, 304), (362, 310, 312, 313), (367, 366, 317, 318), (365, 364, 315, 316), (363, 362, 313, 314), (310, 311, 312), (347, 367, 318), (366, 365, 316, 317), (364, 363, 314, 315), (316, 315, 322, 323), (314, 313, 320, 321), (312, 311, 319), (347, 318, 325), (317, 316, 323, 324), (315, 314, 321, 322), (313, 312, 319, 320), (318, 317, 324, 325), (347, 325, 332), (324, 323, 330, 331), (322, 321, 328, 329), (320, 319, 326, 327), (325, 324, 331, 332), (323, 322, 329, 330), (321, 320, 327, 328), (319, 311, 326), (329, 328, 335, 336), (327, 326, 333, 334), (332, 331, 338, 339), (330, 329, 336, 337), (328, 327, 334, 335), (326, 311, 333), (347, 332, 339), (331, 330, 337, 338), (339, 338, 345, 346), (337, 336, 343, 344), (335, 334, 341, 342), (333, 311, 340), (347, 339, 346), (338, 337, 344, 345), (336, 335, 342, 343), (334, 333, 340, 341), (342, 341, 349, 350), (340, 311, 348), (347, 346, 354), (345, 344, 352, 353), (343, 342, 350, 351), (341, 340, 348, 349), (346, 345, 353, 354), (344, 343, 351, 352), (347, 354, 361), (353, 352, 359, 360), (351, 350, 357, 358), (349, 348, 355, 356), (354, 353, 360, 361), (352, 351, 358, 359), (350, 349, 356, 357), (348, 311, 355), (356, 355, 310, 362), (361, 360, 366, 367), (359, 358, 364, 365), (357, 356, 362, 363), (355, 311, 310), (347, 361, 367), (360, 359, 365, 366), (358, 357, 363, 364)])
me_cube_001.polygons.foreach_set('material_index', [0, 0, 0, 0, 0, 0, 0, 0, 0, 0, 0, 0, 0, 0, 0, 0, 0, 0, 0, 0, 0, 0, 0, 0, 0, 0, 0, 0, 0, 0, 0, 0, 0, 0, 0, 0, 0, 0, 0, 0, 0, 0, 0, 0, 0, 0, 0, 0, 0, 0, 0, 0, 0, 0, 0, 0, 0, 0, 0, 0, 0, 0, 0, 0, 0, 0, 0, 0, 0, 0, 0, 0, 0, 0, 0, 0, 0, 0, 0, 0, 0, 0, 0, 0, 0, 0, 0, 0, 0, 0, 0, 0, 0, 0, 0, 0, 0, 0, 0, 0, 0, 0, 0, 0, 0, 0, 0, 0, 0, 0, 0, 0, 0, 0, 0, 0, 0, 0, 0, 0, 0, 0, 0, 0, 0, 0, 0, 0, 0, 0, 0, 0, 0, 0, 0, 0, 0, 0, 0, 0, 0, 0, 0, 0, 0, 0, 0, 0, 0, 0, 0, 0, 0, 0, 0, 0, 0, 0, 0, 0, 0, 0, 0, 0, 0, 0, 0, 0, 0, 0, 0, 0, 0, 0, 0, 0, 0, 0, 0, 0, 0, 0, 0, 0, 0, 0, 0, 0, 0, 0, 0, 0, 0, 0, 0, 0, 0, 0, 0, 0, 0, 0, 0, 0, 0, 0, 0, 0, 0, 0, 0, 0, 0, 0, 0, 0, 0, 0, 0, 0, 0, 0, 0, 0, 0, 0, 1, 1, 1, 1, 1, 1, 1, 1, 1, 1, 1, 1, 1, 1, 0, 1, 1, 1, 1, 1, 1, 1, 1, 1, 1, 1, 1, 1, 1, 1, 1, 1, 1, 1, 0, 1, 1, 1, 1, 1, 1, 1, 1, 1, 1, 1, 1, 1, 1, 1, 1, 1, 0, 0, 0, 0, 0, 0, 0, 0, 0, 0, 0, 0, 0, 0, 0, 0, 0, 0, 0, 0, 0, 0, 0, 0, 0, 0, 0, 0, 0, 0, 0, 0, 0, 0, 0, 0, 0, 0, 0, 0, 0, 0, 0, 0, 0, 0, 0, 0, 0, 0, 0, 0, 0, 0, 0, 0, 0, 0, 0, 0, 0, 0, 0, 0])
me_cube_001.materials.append(mat_material_003)
me_cube_001.materials.append(mat_material_004)
me_cube_001.use_remesh_preserve_volume = False
me_cube_001.use_remesh_preserve_attributes = False
me_cube_001.use_mirror_vertex_groups = False
me_cube_001.update()

# ---- objects
ob_cube_003 = bpy.data.objects.new('Cube.003', me_cube_007)
ob_cube = bpy.data.objects.new('Cube', me_cube)
ob_lamp = bpy.data.objects.new('Lamp', light_lamp)
ob_camera = bpy.data.objects.new('Camera', cam_camera)
ob_cube_002 = bpy.data.objects.new('Cube.002', me_cube_002)
ob_cube_001 = bpy.data.objects.new('Cube.001', me_cube_001)

# ---- transforms, parenting, visibility, modifiers, constraints
ob_cube_003.location = (0.01245, 0.8033, 2.503)
ob_cube_003.rotation_euler = (-0.0, 1.6, 0.0)
ob_cube_003.scale = (0.3028, 0.3028, 0.3028)
ob_cube_003.lock_rotations_4d = False
ob_cube_003.empty_display_type = 'ARROWS'
ob_cube_003.lineart.crease_threshold = 0.0
ob_cube.location = (0.0, 0.0, 5.401)
ob_cube.scale = (0.5387, 0.5387, 0.5387)
ob_cube.lock_rotations_4d = False
ob_cube.empty_display_type = 'ARROWS'
ob_cube.lineart.crease_threshold = 0.0
ob_lamp.location = (4.076, 1.005, 5.904)
ob_lamp.rotation_euler = (0.6503, 0.05522, 1.866)
ob_lamp.lock_rotations_4d = False
ob_lamp.empty_display_type = 'ARROWS'
ob_lamp.color = (0.0, 0.0, 0.0, 0.0)
ob_lamp.lineart.crease_threshold = 0.0
ob_camera.location = (7.481, -6.508, 5.344)
ob_camera.rotation_euler = (1.109, 0.0, 0.8149)
ob_camera.lock_rotations_4d = False
ob_camera.empty_display_type = 'ARROWS'
ob_camera.color = (0.0, 0.0, 0.0, 0.0)
ob_camera.display_type = 'WIRE'
ob_camera.lineart.crease_threshold = 0.0
ob_cube_002.location = (0.001319, -0.7462, 2.48)
ob_cube_002.rotation_euler = (-0.0, 1.614, -0.0)
ob_cube_002.scale = (0.3028, 0.3028, 0.3028)
ob_cube_002.lock_rotations_4d = False
ob_cube_002.empty_display_type = 'ARROWS'
ob_cube_002.lineart.crease_threshold = 0.0
ob_cube_001.location = (-0.04004, 1.368, 4.151)
ob_cube_001.rotation_euler = (-0.0, 1.573, 0.0)
ob_cube_001.scale = (0.2693, 0.2693, 0.2693)
ob_cube_001.lock_rotations_4d = False
ob_cube_001.empty_display_type = 'ARROWS'
ob_cube_001.lineart.crease_threshold = 0.0

# ---- collection membership
col_collection_1.objects.link(ob_cube_003)
col_collection_1.objects.link(ob_cube)
col_collection_1.objects.link(ob_lamp)
col_collection_1.objects.link(ob_camera)
col_collection_1.objects.link(ob_cube_002)
col_collection_1.objects.link(ob_cube_001)

# ---- scene / render settings (as saved in the file)
scene.camera = ob_camera
scene.frame_start = 1; scene.frame_end = 21; scene.frame_set(0)
scene.render.engine = 'BLENDER_EEVEE_NEXT'
scene.render.resolution_percentage = 50
scene.render.fps = 30
scene.render.dither_intensity = 0.0
scene.cycles.use_denoising = False
scene.cycles.samples = 128
scene.cycles.sampling_pattern = 'TABULATED_SOBOL'
scene.cycles.light_sampling_threshold = 0.0
scene.cycles.use_adaptive_sampling = False
scene.cycles.use_light_tree = False
scene.cycles.blur_glossy = 0.0
scene.cycles.sample_clamp_indirect = 0.0
scene.view_settings.view_transform = 'Standard'
bpy.context.view_layer.update()
